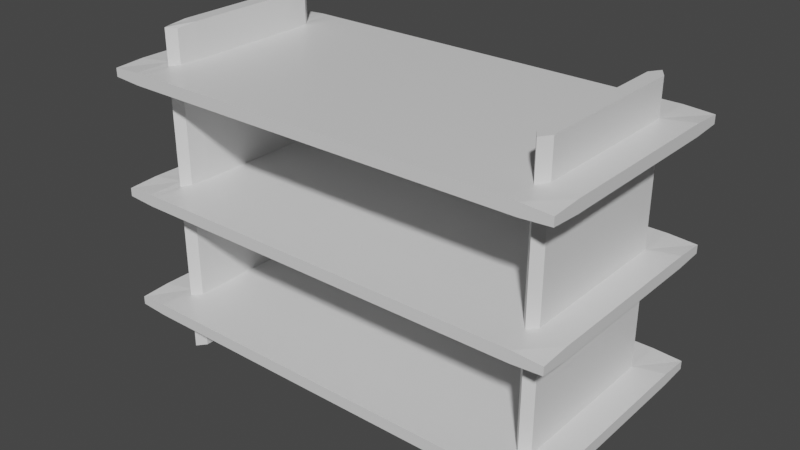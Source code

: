 # Source: WoodenShelf.blend  (saved by Blender 2.80.75; exported with 4.5.12 LTS)
import bpy
from mathutils import Matrix  # noqa: F401  (used for matrix-valued properties, if any)

bpy.ops.wm.read_factory_settings(use_empty=True)
scene = bpy.context.scene
scene.name = 'Scene'

# ---- collections
col_collection = bpy.data.collections.new('Collection'); scene.collection.children.link(col_collection)

# ---- materials (node trees are filled in below, after node groups)
mat_material = bpy.data.materials.new('Material')
mat_material.alpha_threshold = 0.0
mat_material.use_transparent_shadow = False
mat_material.line_color = (0.0, 0.0, 0.0, 1.0)

# ---- material node trees
mat_material.use_nodes = True; mat_material.node_tree.nodes.clear()
_N = mat_material.node_tree.nodes; _L = mat_material.node_tree.links
n0 = _N.new('ShaderNodeOutputMaterial'); n0.name = 'Material Output'; n0.location = (300, 300)
n1 = _N.new('ShaderNodeBsdfPrincipled'); n1.name = 'Principled BSDF'; n1.location = (10, 300)
n1.distribution = 'GGX'
n1.subsurface_method = 'BURLEY'
n1.inputs[2].default_value = 0.4
n1.inputs[3].default_value = 1.45
n1.inputs[27].default_value = (0.0, 0.0, 0.0, 1.0)
n1.inputs[28].default_value = 1.0
_L.new(n1.outputs[0], n0.inputs[0])
n0.is_active_output = True

# ---- world
world_world = bpy.data.worlds.new('World'); scene.world = world_world
world_world.use_nodes = True; world_world.node_tree.nodes.clear()
_N = world_world.node_tree.nodes; _L = world_world.node_tree.links
n0 = _N.new('ShaderNodeOutputWorld'); n0.name = 'World Output'; n0.location = (300, 300)
n1 = _N.new('ShaderNodeBackground'); n1.name = 'Background'; n1.location = (10, 300)
n1.inputs[0].default_value = (0.05088, 0.05088, 0.05088, 1.0)
_L.new(n1.outputs[0], n0.inputs[0])
n0.is_active_output = True
world_world.color = (0.05088, 0.05088, 0.05088)
world_world.use_sun_shadow = False
world_world.sun_shadow_jitter_overblur = 0.0

# ---- meshes
me_cube = bpy.data.meshes.new('Cube')
me_cube.from_pydata([(1.947, 1.0, 0.035), (1.947, 1.0, -0.035), (1.947, -1.0, 0.035), (1.947, -1.0, -0.035), (-1.947, 1.0, 0.035), (-1.947, 1.0, -0.035), (-1.947, -1.0, 0.035), (-1.947, -1.0, -0.035), (1.46, 1.0, -0.05), (0.9734, 1.0, -0.05), (0.4867, 1.0, -0.05), (-1.788e-07, 1.0, -0.05), (-0.4867, 1.0, -0.05), (-0.9734, 1.0, -0.05), (-1.46, 1.0, -0.05), (1.46, -1.0, 0.05), (0.9734, -1.0, 0.05), (0.4867, -1.0, 0.05), (-1.788e-07, -1.0, 0.05), (-0.4867, -1.0, 0.05), (-0.9734, -1.0, 0.05), (-1.46, -1.0, 0.05), (-1.46, -1.0, -0.05), (-0.9734, -1.0, -0.05), (-0.4867, -1.0, -0.05), (-5.96e-08, -1.0, -0.05), (0.4867, -1.0, -0.05), (0.9734, -1.0, -0.05), (1.46, -1.0, -0.05), (-1.46, 1.0, 0.05), (-0.9734, 1.0, 0.05), (-0.4867, 1.0, 0.05), (-5.96e-08, 1.0, 0.05), (0.4867, 1.0, 0.05), (0.9734, 1.0, 0.05), (1.46, 1.0, 0.05), (-1.703, 1.0, -0.05), (-1.703, -1.0, 0.05), (-1.703, -1.0, -0.05), (-1.703, 1.0, 0.05), (1.703, -1.0, -0.05), (1.703, 1.0, 0.05), (1.703, 1.0, -0.05), (1.703, -1.0, 0.05), (1.947, 1.0, 1.035), (1.947, 1.0, 0.965), (1.947, -1.0, 1.035), (1.947, -1.0, 0.965), (-1.947, 1.0, 1.035), (-1.947, 1.0, 0.965), (-1.947, -1.0, 1.035), (-1.947, -1.0, 0.965), (1.46, 1.0, 0.95), (0.9734, 1.0, 0.95), (0.4867, 1.0, 0.95), (-1.788e-07, 1.0, 0.95), (-0.4867, 1.0, 0.95), (-0.9734, 1.0, 0.95), (-1.46, 1.0, 0.95), (1.46, -1.0, 1.05), (0.9734, -1.0, 1.05), (0.4867, -1.0, 1.05), (-1.788e-07, -1.0, 1.05), (-0.4867, -1.0, 1.05), (-0.9734, -1.0, 1.05), (-1.46, -1.0, 1.05), (-1.46, -1.0, 0.95), (-0.9734, -1.0, 0.95), (-0.4867, -1.0, 0.95), (-5.96e-08, -1.0, 0.95), (0.4867, -1.0, 0.95), (0.9734, -1.0, 0.95), (1.46, -1.0, 0.95), (-1.46, 1.0, 1.05), (-0.9734, 1.0, 1.05), (-0.4867, 1.0, 1.05), (-5.96e-08, 1.0, 1.05), (0.4867, 1.0, 1.05), (0.9734, 1.0, 1.05), (1.46, 1.0, 1.05), (-1.703, 1.0, 0.95), (-1.703, -1.0, 1.05), (-1.703, -1.0, 0.95), (-1.703, 1.0, 1.05), (1.703, -1.0, 0.95), (1.703, 1.0, 1.05), (1.703, 1.0, 0.95), (1.703, -1.0, 1.05), (1.947, 1.0, -0.965), (1.947, 1.0, -1.035), (1.947, -1.0, -0.965), (1.947, -1.0, -1.035), (-1.947, 1.0, -0.965), (-1.947, 1.0, -1.035), (-1.947, -1.0, -0.965), (-1.947, -1.0, -1.035), (1.46, 1.0, -1.05), (0.9734, 1.0, -1.05), (0.4867, 1.0, -1.05), (-1.788e-07, 1.0, -1.05), (-0.4867, 1.0, -1.05), (-0.9734, 1.0, -1.05), (-1.46, 1.0, -1.05), (1.46, -1.0, -0.95), (0.9734, -1.0, -0.95), (0.4867, -1.0, -0.95), (-1.788e-07, -1.0, -0.95), (-0.4867, -1.0, -0.95), (-0.9734, -1.0, -0.95), (-1.46, -1.0, -0.95), (-1.46, -1.0, -1.05), (-0.9734, -1.0, -1.05), (-0.4867, -1.0, -1.05), (-5.96e-08, -1.0, -1.05), (0.4867, -1.0, -1.05), (0.9734, -1.0, -1.05), (1.46, -1.0, -1.05), (-1.46, 1.0, -0.95), (-0.9734, 1.0, -0.95), (-0.4867, 1.0, -0.95), (-5.96e-08, 1.0, -0.95), (0.4867, 1.0, -0.95), (0.9734, 1.0, -0.95), (1.46, 1.0, -0.95), (-1.703, 1.0, -1.05), (-1.703, -1.0, -0.95), (-1.703, -1.0, -1.05), (-1.703, 1.0, -0.95), (1.703, -1.0, -1.05), (1.703, 1.0, -0.95), (1.703, 1.0, -1.05), (1.703, -1.0, -0.95), (-1.582, -1.0, -0.05), (-1.582, 1.0, 0.05), (-1.582, 1.0, -0.05), (-1.582, -1.0, 0.05), (-1.582, -1.0, 0.95), (-1.582, 1.0, 1.05), (-1.582, 1.0, 0.95), (-1.582, -1.0, 1.05), (1.582, 1.0, 0.95), (1.582, -1.0, 1.05), (1.582, -1.0, 0.95), (1.582, 1.0, 1.05), (1.582, 1.0, -0.05), (1.582, -1.0, 0.05), (1.582, -1.0, -0.05), (1.582, 1.0, 0.05), (1.582, 1.0, -1.05), (1.582, -1.0, -0.95), (1.582, -1.0, -1.05), (1.582, 1.0, -0.95), (-1.582, -1.0, -1.05), (-1.582, 1.0, -0.95), (-1.582, 1.0, -1.05), (-1.582, -1.0, -0.95), (-1.947, 0.0, -1.05), (1.947, 0.0, -0.95), (-1.947, 0.0, -0.95), (1.947, 0.0, -1.05), (-1.46, 0.0, -1.05), (-0.9734, 0.0, -1.05), (-0.4867, 0.0, -1.05), (-1.192e-07, 0.0, -1.05), (0.4867, 0.0, -1.05), (0.9734, 0.0, -1.05), (1.46, 0.0, -1.05), (1.46, 0.0, -0.95), (0.9734, 0.0, -0.95), (0.4867, 0.0, -0.95), (-1.192e-07, 0.0, -0.95), (-0.4867, 0.0, -0.95), (-0.9734, 0.0, -0.95), (-1.46, 0.0, -0.95), (-1.703, 0.0, -1.05), (-1.703, 0.0, -0.95), (1.703, 0.0, -0.95), (1.703, 0.0, -1.05), (1.582, 0.0, -1.05), (1.582, 0.0, -0.95), (-1.582, 0.0, -0.95), (-1.582, 0.0, -1.05), (-1.947, 0.5, -0.95), (1.947, 0.5, -1.05), (-1.947, 0.5, -1.05), (1.947, 0.5, -0.95), (-1.46, 0.5, -1.05), (-0.9734, 0.5, -1.05), (-0.4867, 0.5, -1.05), (-1.49e-07, 0.5, -1.05), (0.4867, 0.5, -1.05), (0.9734, 0.5, -1.05), (1.46, 0.5, -1.05), (1.46, 0.5, -0.95), (0.9734, 0.5, -0.95), (0.4867, 0.5, -0.95), (-8.941e-08, 0.5, -0.95), (-0.4867, 0.5, -0.95), (-0.9734, 0.5, -0.95), (-1.46, 0.5, -0.95), (-1.703, 0.5, -1.05), (-1.703, 0.5, -0.95), (1.703, 0.5, -0.95), (1.703, 0.5, -1.05), (1.582, 0.5, -1.05), (1.582, 0.5, -0.95), (-1.582, 0.5, -0.95), (-1.582, 0.5, -1.05), (-1.947, -0.5, -1.05), (1.947, -0.5, -0.95), (-1.46, -0.5, -1.05), (-0.9734, -0.5, -1.05), (-0.4867, -0.5, -1.05), (-8.941e-08, -0.5, -1.05), (0.4867, -0.5, -1.05), (0.9734, -0.5, -1.05), (1.46, -0.5, -1.05), (1.46, -0.5, -0.95), (0.9734, -0.5, -0.95), (0.4867, -0.5, -0.95), (-1.49e-07, -0.5, -0.95), (-0.4867, -0.5, -0.95), (-0.9734, -0.5, -0.95), (-1.46, -0.5, -0.95), (-1.703, -0.5, -1.05), (-1.703, -0.5, -0.95), (1.703, -0.5, -0.95), (1.703, -0.5, -1.05), (1.582, -0.5, -1.05), (1.582, -0.5, -0.95), (-1.582, -0.5, -0.95), (-1.582, -0.5, -1.05), (-1.947, -0.5, -0.95), (1.947, -0.5, -1.05), (-1.947, 0.5, -0.05), (-1.947, 0.0, -0.05), (-1.947, -0.5, -0.05), (1.947, 0.5, 0.05), (1.947, 0.0, 0.05), (1.947, -0.5, 0.05), (-1.947, -0.5, 0.05), (-1.947, 0.0, 0.05), (-1.947, 0.5, 0.05), (1.947, -0.5, -0.05), (1.947, 0.0, -0.05), (1.947, 0.5, -0.05), (-1.46, 0.5, -0.05), (-1.46, 0.0, -0.05), (-1.46, -0.5, -0.05), (-0.9734, 0.5, -0.05), (-0.9734, 0.0, -0.05), (-0.9734, -0.5, -0.05), (-0.4867, 0.5, -0.05), (-0.4867, 0.0, -0.05), (-0.4867, -0.5, -0.05), (-1.49e-07, 0.5, -0.05), (-1.192e-07, 0.0, -0.05), (-8.941e-08, -0.5, -0.05), (0.4867, 0.5, -0.05), (0.4867, 0.0, -0.05), (0.4867, -0.5, -0.05), (0.9734, 0.5, -0.05), (0.9734, 0.0, -0.05), (0.9734, -0.5, -0.05), (1.46, 0.5, -0.05), (1.46, 0.0, -0.05), (1.46, -0.5, -0.05), (1.46, 0.5, 0.05), (1.46, 0.0, 0.05), (1.46, -0.5, 0.05), (0.9734, 0.5, 0.05), (0.9734, 0.0, 0.05), (0.9734, -0.5, 0.05), (0.4867, 0.5, 0.05), (0.4867, 0.0, 0.05), (0.4867, -0.5, 0.05), (-8.941e-08, 0.5, 0.05), (-1.192e-07, 0.0, 0.05), (-1.49e-07, -0.5, 0.05), (-0.4867, 0.5, 0.05), (-0.4867, 0.0, 0.05), (-0.4867, -0.5, 0.05), (-0.9734, 0.5, 0.05), (-0.9734, 0.0, 0.05), (-0.9734, -0.5, 0.05), (-1.46, 0.5, 0.05), (-1.46, 0.0, 0.05), (-1.46, -0.5, 0.05), (-1.703, 0.5, -0.05), (-1.703, 0.0, -0.05), (-1.703, -0.5, -0.05), (-1.703, 0.5, 0.05), (-1.703, 0.0, 0.05), (-1.703, -0.5, 0.05), (1.703, 0.5, 0.05), (1.703, 0.0, 0.05), (1.703, -0.5, 0.05), (1.703, 0.5, -0.05), (1.703, 0.0, -0.05), (1.703, -0.5, -0.05), (-1.582, 0.5, 0.05), (-1.582, 0.0, 0.05), (-1.582, -0.5, 0.05), (-1.582, 0.5, -0.05), (-1.582, 0.0, -0.05), (-1.582, -0.5, -0.05), (1.582, 0.5, -0.05), (1.582, 0.0, -0.05), (1.582, -0.5, -0.05), (1.582, 0.5, 0.05), (1.582, 0.0, 0.05), (1.582, -0.5, 0.05), (-1.947, 0.5, 0.95), (-1.947, 0.0, 0.95), (-1.947, -0.5, 0.95), (1.947, 0.5, 1.05), (1.947, 0.0, 1.05), (1.947, -0.5, 1.05), (-1.947, -0.5, 1.05), (-1.947, 0.0, 1.05), (-1.947, 0.5, 1.05), (1.947, -0.5, 0.95), (1.947, 0.0, 0.95), (1.947, 0.5, 0.95), (-1.46, 0.5, 0.95), (-1.46, 0.0, 0.95), (-1.46, -0.5, 0.95), (-0.9734, 0.5, 0.95), (-0.9734, 0.0, 0.95), (-0.9734, -0.5, 0.95), (-0.4867, 0.5, 0.95), (-0.4867, 0.0, 0.95), (-0.4867, -0.5, 0.95), (-1.49e-07, 0.5, 0.95), (-1.192e-07, 0.0, 0.95), (-8.941e-08, -0.5, 0.95), (0.4867, 0.5, 0.95), (0.4867, 0.0, 0.95), (0.4867, -0.5, 0.95), (0.9734, 0.5, 0.95), (0.9734, 0.0, 0.95), (0.9734, -0.5, 0.95), (1.46, 0.5, 0.95), (1.46, 0.0, 0.95), (1.46, -0.5, 0.95), (1.46, 0.5, 1.05), (1.46, 0.0, 1.05), (1.46, -0.5, 1.05), (0.9734, 0.5, 1.05), (0.9734, 0.0, 1.05), (0.9734, -0.5, 1.05), (0.4867, 0.5, 1.05), (0.4867, 0.0, 1.05), (0.4867, -0.5, 1.05), (-8.941e-08, 0.5, 1.05), (-1.192e-07, 0.0, 1.05), (-1.49e-07, -0.5, 1.05), (-0.4867, 0.5, 1.05), (-0.4867, 0.0, 1.05), (-0.4867, -0.5, 1.05), (-0.9734, 0.5, 1.05), (-0.9734, 0.0, 1.05), (-0.9734, -0.5, 1.05), (-1.46, 0.5, 1.05), (-1.46, 0.0, 1.05), (-1.46, -0.5, 1.05), (-1.703, 0.5, 0.95), (-1.703, 0.0, 0.95), (-1.703, -0.5, 0.95), (-1.703, 0.5, 1.05), (-1.703, 0.0, 1.05), (-1.703, -0.5, 1.05), (1.703, 0.5, 1.05), (1.703, 0.0, 1.05), (1.703, -0.5, 1.05), (1.703, 0.5, 0.95), (1.703, 0.0, 0.95), (1.703, -0.5, 0.95), (-1.582, 0.5, 1.05), (-1.582, 0.0, 1.05), (-1.582, -0.5, 1.05), (-1.582, 0.5, 0.95), (-1.582, 0.0, 0.95), (-1.582, -0.5, 0.95), (1.582, 0.5, 0.95), (1.582, 0.0, 0.95), (1.582, -0.5, 0.95), (1.582, 0.5, 1.05), (1.582, 0.0, 1.05), (1.582, -0.5, 1.05), (-1.947, 0.75, 1.05), (1.947, 0.75, 0.95), (-1.947, 0.75, 0.95), (1.947, 0.75, 1.05), (-1.46, 0.75, 0.95), (-0.9734, 0.75, 0.95), (-0.4867, 0.75, 0.95), (-1.639e-07, 0.75, 0.95), (0.4867, 0.75, 0.95), (0.9734, 0.75, 0.95), (1.46, 0.75, 0.95), (1.46, 0.75, 1.05), (0.9734, 0.75, 1.05), (0.4867, 0.75, 1.05), (-7.451e-08, 0.75, 1.05), (-0.4867, 0.75, 1.05), (-0.9734, 0.75, 1.05), (-1.46, 0.75, 1.05), (-1.697, 0.675, 0.9455), (-1.697, 0.675, 1.053), (1.703, 0.66, 1.05), (1.703, 0.675, 0.95), (-1.588, 0.675, 1.053), (-1.588, 0.675, 0.9455), (1.582, 0.675, 0.95), (1.582, 0.66, 1.05), (-1.947, -0.75, 0.95), (1.947, -0.75, 1.05), (-1.46, -0.75, 0.95), (-0.9734, -0.75, 0.95), (-0.4867, -0.75, 0.95), (-7.451e-08, -0.75, 0.95), (0.4867, -0.75, 0.95), (0.9734, -0.75, 0.95), (1.46, -0.75, 0.95), (1.46, -0.75, 1.05), (0.9734, -0.75, 1.05), (0.4867, -0.75, 1.05), (-1.639e-07, -0.75, 1.05), (-0.4867, -0.75, 1.05), (-0.9734, -0.75, 1.05), (-1.46, -0.75, 1.05), (-1.697, -0.675, 0.9455), (-1.697, -0.675, 1.053), (1.703, -0.66, 1.05), (1.703, -0.675, 0.95), (-1.588, -0.675, 1.053), (-1.588, -0.675, 0.9455), (1.582, -0.675, 0.95), (1.582, -0.66, 1.05), (-1.947, -0.75, 1.05), (1.947, -0.75, 0.95), (-1.947, -0.75, -0.05), (1.947, -0.75, 0.05), (-1.46, -0.75, -0.05), (-0.9734, -0.75, -0.05), (-0.4867, -0.75, -0.05), (-7.451e-08, -0.75, -0.05), (0.4867, -0.75, -0.05), (0.9734, -0.75, -0.05), (1.46, -0.75, -0.05), (1.46, -0.75, 0.05), (0.9734, -0.75, 0.05), (0.4867, -0.75, 0.05), (-1.639e-07, -0.75, 0.05), (-0.4867, -0.75, 0.05), (-0.9734, -0.75, 0.05), (-1.46, -0.75, 0.05), (-1.703, -0.675, -0.05), (-1.697, -0.675, 0.0545), (1.703, -0.675, 0.05), (1.703, -0.675, -0.05), (-1.588, -0.675, 0.0545), (-1.582, -0.675, -0.05), (1.582, -0.675, -0.05), (1.582, -0.675, 0.05), (-1.947, -0.75, 0.05), (1.947, -0.75, -0.05), (-1.947, 0.75, 0.05), (1.947, 0.75, -0.05), (-1.947, 0.75, -0.05), (1.947, 0.75, 0.05), (-1.46, 0.75, -0.05), (-0.9734, 0.75, -0.05), (-0.4867, 0.75, -0.05), (-1.639e-07, 0.75, -0.05), (0.4867, 0.75, -0.05), (0.9734, 0.75, -0.05), (1.46, 0.75, -0.05), (1.46, 0.75, 0.05), (0.9734, 0.75, 0.05), (0.4867, 0.75, 0.05), (-7.451e-08, 0.75, 0.05), (-0.4867, 0.75, 0.05), (-0.9734, 0.75, 0.05), (-1.46, 0.75, 0.05), (-1.703, 0.675, -0.05), (-1.697, 0.675, 0.0545), (1.703, 0.675, 0.05), (1.703, 0.675, -0.05), (-1.588, 0.675, 0.0545), (-1.582, 0.675, -0.05), (1.582, 0.675, -0.05), (1.582, 0.675, 0.05), (-1.947, 0.75, -0.95), (1.947, 0.75, -1.05), (-1.947, 0.75, -1.05), (1.947, 0.75, -0.95), (-1.46, 0.75, -1.05), (-0.9734, 0.75, -1.05), (-0.4867, 0.75, -1.05), (-1.639e-07, 0.75, -1.05), (0.4867, 0.75, -1.05), (0.9734, 0.75, -1.05), (1.46, 0.75, -1.05), (1.46, 0.75, -0.95), (0.9734, 0.75, -0.95), (0.4867, 0.75, -0.95), (-7.451e-08, 0.75, -0.95), (-0.4867, 0.75, -0.95), (-0.9734, 0.75, -0.95), (-1.46, 0.75, -0.95), (-1.703, 0.675, -1.05), (-1.703, 0.675, -0.95), (1.703, 0.675, -0.95), (1.703, 0.675, -1.05), (1.582, 0.675, -1.05), (1.582, 0.675, -0.95), (-1.582, 0.675, -0.95), (-1.582, 0.675, -1.05), (-1.947, -0.75, -1.05), (1.947, -0.75, -0.95), (-1.46, -0.75, -1.05), (-0.9734, -0.75, -1.05), (-0.4867, -0.75, -1.05), (-7.451e-08, -0.75, -1.05), (0.4867, -0.75, -1.05), (0.9734, -0.75, -1.05), (1.46, -0.75, -1.05), (1.46, -0.75, -0.95), (0.9734, -0.75, -0.95), (0.4867, -0.75, -0.95), (-1.639e-07, -0.75, -0.95), (-0.4867, -0.75, -0.95), (-0.9734, -0.75, -0.95), (-1.46, -0.75, -0.95), (-1.703, -0.675, -1.05), (-1.703, -0.675, -0.95), (1.703, -0.675, -0.95), (1.703, -0.675, -1.05), (1.582, -0.675, -1.05), (1.582, -0.675, -0.95), (-1.582, -0.675, -0.95), (-1.582, -0.675, -1.05), (-1.947, -0.75, -0.95), (1.947, -0.75, -1.05), (1.703, 0.5, -1.45), (1.703, 0.0, -1.45), (1.582, 0.5, -1.45), (1.582, 0.0, -1.45), (1.703, 0.675, -1.45), (1.582, 0.675, -1.45), (1.703, -0.5, -1.45), (1.582, -0.5, -1.45), (1.703, -0.675, -1.45), (1.582, -0.675, -1.45), (-1.703, 0.5, -1.45), (-1.703, 0.0, -1.45), (-1.582, 0.5, -1.45), (-1.582, 0.0, -1.45), (-1.703, 0.675, -1.45), (-1.582, 0.675, -1.45), (-1.703, -0.5, -1.45), (-1.582, -0.5, -1.45), (-1.703, -0.675, -1.45), (-1.582, -0.675, -1.45), (-1.697, 0.675, 1.335), (-1.703, 0.5, 1.35), (-1.703, 0.0, 1.35), (-1.703, -0.5, 1.35), (1.703, 0.66, 1.35), (1.703, 0.5, 1.35), (1.703, 0.0, 1.35), (1.703, -0.5, 1.35), (-1.588, 0.675, 1.335), (-1.582, 0.5, 1.35), (-1.582, 0.0, 1.35), (-1.582, -0.5, 1.35), (1.582, 0.66, 1.35), (1.582, 0.5, 1.35), (1.582, 0.0, 1.35), (1.582, -0.5, 1.35), (-1.697, -0.675, 1.335), (1.703, -0.66, 1.35), (-1.588, -0.675, 1.335), (1.582, -0.66, 1.35), (1.643, -1.0, -0.05), (1.643, 1.0, 0.05), (1.643, -1.0, 0.95), (1.643, 1.0, 1.05), (1.643, -1.0, -1.05), (1.643, 1.0, -0.95), (1.643, 1.0, 0.95), (1.643, -1.0, 1.05), (1.643, 1.0, -0.05), (1.643, -1.0, 0.05), (1.643, 1.0, -1.05), (1.643, -1.0, -0.95), (1.643, 0.75, 0.95), (1.643, 0.75, 1.05), (1.643, -0.75, 1.05), (1.643, -0.75, 0.95), (1.643, -0.75, 0.05), (1.643, -0.75, -0.05), (1.643, 0.75, -0.05), (1.643, 0.75, 0.05), (1.643, 0.75, -0.95), (1.643, 0.75, -1.05), (1.643, -0.75, -0.95), (1.643, -0.75, -1.05), (1.643, 0.0, -1.45), (1.643, 0.5, -1.45), (1.643, -0.5, -1.45), (1.643, 0.75, -1.45), (1.643, -0.75, -1.45), (1.643, 0.5, 1.35), (1.643, 0.0, 1.35), (1.643, -0.5, 1.35), (1.643, 0.75, 1.35), (1.643, -0.75, 1.35), (-1.643, 1.0, -0.05), (-1.643, -1.0, 0.05), (-1.643, 1.0, 0.95), (-1.643, -1.0, 1.05), (-1.643, 1.0, -1.05), (-1.643, -1.0, -0.95), (-1.643, -1.0, -0.05), (-1.643, 1.0, 0.05), (-1.643, -1.0, 0.95), (-1.643, 1.0, 1.05), (-1.643, -1.0, -1.05), (-1.643, 1.0, -0.95), (-1.643, 0.75, 1.05), (-1.643, 0.75, 0.95), (-1.643, -0.75, 0.95), (-1.643, -0.75, 1.05), (-1.643, -0.75, -0.05), (-1.643, -0.75, 0.05), (-1.643, 0.75, 0.05), (-1.643, 0.75, -0.05), (-1.643, 0.75, -1.05), (-1.643, 0.75, -0.95), (-1.643, -0.75, -1.05), (-1.643, -0.75, -0.95), (-1.643, 0.0, -1.45), (-1.643, 0.5, -1.45), (-1.643, -0.5, -1.45), (-1.643, 0.75, -1.45), (-1.643, -0.75, -1.45), (-1.643, 0.5, 1.35), (-1.643, 0.0, 1.35), (-1.643, -0.5, 1.35), (-1.643, 0.75, 1.35), (-1.643, -0.75, 1.35)], [], [(459, 466, 6, 37), (38, 37, 6, 7), (470, 468, 4, 5), (461, 467, 3, 40), (467, 443, 2, 3), (42, 41, 0, 1), (134, 133, 29, 14), (14, 29, 30, 13), (13, 30, 31, 12), (12, 31, 32, 11), (11, 32, 33, 10), (10, 33, 34, 9), (9, 34, 35, 8), (463, 444, 22, 132), (444, 445, 23, 22), (445, 446, 24, 23), (446, 447, 25, 24), (447, 448, 26, 25), (448, 449, 27, 26), (449, 450, 28, 27), (146, 145, 15, 28), (28, 15, 16, 27), (27, 16, 17, 26), (26, 17, 18, 25), (25, 18, 19, 24), (24, 19, 20, 23), (23, 20, 21, 22), (465, 451, 15, 145), (451, 452, 16, 15), (452, 453, 17, 16), (453, 454, 18, 17), (454, 455, 19, 18), (455, 456, 20, 19), (456, 457, 21, 20), (442, 458, 38, 7), (5, 4, 39, 36), (626, 621, 37, 38), (637, 459, 37, 621), (443, 460, 43, 2), (3, 2, 43, 40), (594, 587, 41, 42), (603, 461, 40, 586), (433, 440, 50, 81), (82, 81, 50, 51), (392, 390, 48, 49), (435, 441, 47, 84), (441, 417, 46, 47), (86, 85, 44, 45), (138, 137, 73, 58), (58, 73, 74, 57), (57, 74, 75, 56), (56, 75, 76, 55), (55, 76, 77, 54), (54, 77, 78, 53), (53, 78, 79, 52), (437, 418, 66, 136), (418, 419, 67, 66), (419, 420, 68, 67), (420, 421, 69, 68), (421, 422, 70, 69), (422, 423, 71, 70), (423, 424, 72, 71), (142, 141, 59, 72), (72, 59, 60, 71), (71, 60, 61, 70), (70, 61, 62, 69), (69, 62, 63, 68), (68, 63, 64, 67), (67, 64, 65, 66), (439, 425, 59, 141), (425, 426, 60, 59), (426, 427, 61, 60), (427, 428, 62, 61), (428, 429, 63, 62), (429, 430, 64, 63), (430, 431, 65, 64), (416, 432, 82, 51), (49, 48, 83, 80), (628, 623, 81, 82), (635, 433, 81, 623), (417, 434, 87, 46), (47, 46, 87, 84), (592, 589, 85, 86), (601, 435, 84, 588), (537, 544, 94, 125), (126, 125, 94, 95), (496, 494, 92, 93), (539, 545, 91, 128), (545, 521, 90, 91), (130, 129, 88, 89), (154, 153, 117, 102), (102, 117, 118, 101), (101, 118, 119, 100), (100, 119, 120, 99), (99, 120, 121, 98), (98, 121, 122, 97), (97, 122, 123, 96), (543, 522, 110, 152), (522, 523, 111, 110), (523, 524, 112, 111), (524, 525, 113, 112), (525, 526, 114, 113), (526, 527, 115, 114), (527, 528, 116, 115), (150, 149, 103, 116), (116, 103, 104, 115), (115, 104, 105, 114), (114, 105, 106, 113), (113, 106, 107, 112), (112, 107, 108, 111), (111, 108, 109, 110), (541, 529, 103, 149), (529, 530, 104, 103), (530, 531, 105, 104), (531, 532, 106, 105), (532, 533, 107, 106), (533, 534, 108, 107), (534, 535, 109, 108), (520, 536, 126, 95), (93, 92, 127, 124), (630, 625, 125, 126), (643, 537, 125, 625), (521, 538, 131, 90), (91, 90, 131, 128), (596, 591, 129, 130), (609, 539, 128, 590), (457, 462, 135, 21), (22, 21, 135, 132), (636, 463, 132, 626), (620, 627, 133, 134), (431, 436, 139, 65), (66, 65, 139, 136), (634, 437, 136, 628), (622, 629, 137, 138), (424, 438, 142, 72), (52, 79, 143, 140), (600, 439, 141, 593), (588, 593, 141, 142), (450, 464, 146, 28), (8, 35, 147, 144), (602, 465, 145, 595), (586, 595, 145, 146), (528, 540, 150, 116), (96, 123, 151, 148), (608, 541, 149, 597), (590, 597, 149, 150), (535, 542, 155, 109), (110, 109, 155, 152), (642, 543, 152, 630), (624, 631, 153, 154), (200, 512, 560, 556), (199, 206, 180, 173), (606, 604, 489, 514), (192, 204, 178, 166), (607, 515, 550, 613), (185, 202, 176, 157), (537, 458, 290, 225), (184, 200, 174, 156), (198, 199, 173, 172), (197, 198, 172, 171), (196, 197, 171, 170), (195, 196, 170, 169), (194, 195, 169, 168), (193, 194, 168, 167), (205, 193, 167, 179), (191, 192, 166, 165), (190, 191, 165, 164), (189, 190, 164, 163), (188, 189, 163, 162), (187, 188, 162, 161), (186, 187, 161, 160), (207, 186, 160, 181), (183, 185, 157, 159), (203, 183, 159, 177), (208, 232, 158, 156), (201, 182, 158, 175), (513, 494, 182, 201), (515, 495, 183, 203), (495, 497, 185, 183), (519, 498, 186, 207), (498, 499, 187, 186), (499, 500, 188, 187), (500, 501, 189, 188), (501, 502, 190, 189), (502, 503, 191, 190), (503, 504, 192, 191), (517, 505, 193, 205), (505, 506, 194, 193), (506, 507, 195, 194), (507, 508, 196, 195), (508, 509, 197, 196), (509, 510, 198, 197), (510, 511, 199, 198), (496, 512, 200, 184), (643, 636, 458, 537), (497, 514, 202, 185), (515, 203, 546, 550), (504, 516, 204, 192), (205, 306, 492, 517), (511, 518, 206, 199), (640, 519, 561, 647), (156, 158, 182, 184), (520, 544, 232, 208), (207, 181, 559, 558), (173, 180, 230, 223), (179, 307, 306, 205), (166, 178, 228, 216), (228, 178, 549, 553), (157, 176, 226, 209), (230, 305, 463, 542), (156, 174, 224, 208), (172, 173, 223, 222), (171, 172, 222, 221), (170, 171, 221, 220), (169, 170, 220, 219), (168, 169, 219, 218), (167, 168, 218, 217), (179, 167, 217, 229), (165, 166, 216, 215), (164, 165, 215, 214), (163, 164, 214, 213), (162, 163, 213, 212), (161, 162, 212, 211), (160, 161, 211, 210), (181, 160, 210, 231), (159, 157, 209, 233), (177, 159, 233, 227), (175, 158, 232, 225), (309, 384, 414, 493), (310, 385, 384, 309), (311, 386, 385, 310), (478, 492, 306, 264), (264, 306, 307, 265), (265, 307, 308, 266), (180, 304, 305, 230), (206, 303, 304, 180), (518, 491, 303, 206), (485, 490, 300, 285), (285, 300, 301, 286), (286, 301, 302, 287), (229, 308, 307, 179), (541, 464, 308, 229), (608, 603, 464, 541), (471, 488, 294, 237), (237, 294, 295, 238), (238, 295, 296, 239), (293, 368, 367, 292), (459, 432, 368, 293), (637, 634, 432, 459), (470, 486, 288, 234), (234, 288, 289, 235), (235, 289, 290, 236), (484, 485, 285, 282), (282, 285, 286, 283), (283, 286, 287, 284), (483, 484, 282, 279), (279, 282, 283, 280), (280, 283, 284, 281), (482, 483, 279, 276), (276, 279, 280, 277), (277, 280, 281, 278), (481, 482, 276, 273), (273, 276, 277, 274), (274, 277, 278, 275), (480, 481, 273, 270), (270, 273, 274, 271), (271, 274, 275, 272), (479, 480, 270, 267), (267, 270, 271, 268), (268, 271, 272, 269), (493, 479, 267, 309), (309, 267, 268, 310), (310, 268, 269, 311), (477, 478, 264, 261), (261, 264, 265, 262), (262, 265, 266, 263), (476, 477, 261, 258), (258, 261, 262, 259), (259, 262, 263, 260), (475, 476, 258, 255), (255, 258, 259, 256), (256, 259, 260, 257), (474, 475, 255, 252), (252, 255, 256, 253), (253, 256, 257, 254), (473, 474, 252, 249), (249, 252, 253, 250), (250, 253, 254, 251), (472, 473, 249, 246), (246, 249, 250, 247), (247, 250, 251, 248), (491, 472, 246, 303), (303, 246, 247, 304), (304, 247, 248, 305), (469, 471, 237, 245), (245, 237, 238, 244), (244, 238, 239, 243), (489, 469, 245, 297), (297, 245, 244, 298), (298, 244, 243, 299), (442, 466, 240, 236), (236, 240, 241, 235), (235, 241, 242, 234), (487, 468, 242, 291), (291, 242, 241, 292), (292, 241, 240, 293), (434, 374, 573, 583), (388, 389, 581, 580), (371, 433, 582, 569), (400, 414, 384, 342), (342, 384, 385, 343), (343, 385, 386, 344), (302, 383, 437, 462), (301, 382, 383, 302), (300, 381, 382, 301), (407, 412, 378, 363), (363, 378, 379, 364), (364, 379, 380, 365), (465, 438, 386, 311), (602, 601, 438, 465), (296, 377, 435, 460), (393, 410, 372, 315), (315, 372, 373, 316), (316, 373, 374, 317), (374, 373, 572, 573), (387, 388, 580, 579), (373, 372, 571, 572), (392, 408, 366, 312), (312, 366, 367, 313), (313, 367, 368, 314), (406, 407, 363, 360), (360, 363, 364, 361), (361, 364, 365, 362), (405, 406, 360, 357), (357, 360, 361, 358), (358, 361, 362, 359), (404, 405, 357, 354), (354, 357, 358, 355), (355, 358, 359, 356), (403, 404, 354, 351), (351, 354, 355, 352), (352, 355, 356, 353), (402, 403, 351, 348), (348, 351, 352, 349), (349, 352, 353, 350), (401, 402, 348, 345), (345, 348, 349, 346), (346, 349, 350, 347), (415, 401, 345, 387), (387, 345, 346, 388), (388, 346, 347, 389), (399, 400, 342, 339), (339, 342, 343, 340), (340, 343, 344, 341), (398, 399, 339, 336), (336, 339, 340, 337), (337, 340, 341, 338), (397, 398, 336, 333), (333, 336, 337, 334), (334, 337, 338, 335), (396, 397, 333, 330), (330, 333, 334, 331), (331, 334, 335, 332), (395, 396, 330, 327), (327, 330, 331, 328), (328, 331, 332, 329), (394, 395, 327, 324), (324, 327, 328, 325), (325, 328, 329, 326), (413, 394, 324, 381), (381, 324, 325, 382), (382, 325, 326, 383), (391, 393, 315, 323), (323, 315, 316, 322), (322, 316, 317, 321), (411, 391, 323, 375), (375, 323, 322, 376), (376, 322, 321, 377), (416, 440, 318, 314), (314, 318, 319, 313), (313, 319, 320, 312), (409, 390, 320, 369), (369, 320, 319, 370), (370, 319, 318, 371), (83, 48, 390, 409), (86, 45, 391, 411), (45, 44, 393, 391), (138, 58, 394, 413), (58, 57, 395, 394), (57, 56, 396, 395), (56, 55, 397, 396), (55, 54, 398, 397), (54, 53, 399, 398), (53, 52, 400, 399), (143, 79, 401, 415), (79, 78, 402, 401), (78, 77, 403, 402), (77, 76, 404, 403), (76, 75, 405, 404), (75, 74, 406, 405), (74, 73, 407, 406), (49, 80, 408, 392), (629, 83, 409, 632), (44, 85, 410, 393), (592, 86, 411, 598), (73, 137, 412, 407), (622, 138, 413, 633), (52, 140, 414, 400), (589, 143, 415, 599), (312, 320, 390, 392), (51, 50, 440, 416), (389, 439, 585, 581), (344, 386, 438, 424), (490, 413, 381, 300), (365, 380, 436, 431), (295, 376, 377, 296), (317, 374, 434, 417), (380, 379, 576, 577), (314, 368, 432, 416), (362, 365, 431, 430), (359, 362, 430, 429), (356, 359, 429, 428), (353, 356, 428, 427), (350, 353, 427, 426), (347, 350, 426, 425), (389, 347, 425, 439), (341, 344, 424, 423), (338, 341, 423, 422), (335, 338, 422, 421), (332, 335, 421, 420), (329, 332, 420, 419), (326, 329, 419, 418), (383, 326, 418, 437), (321, 317, 417, 441), (377, 321, 441, 435), (371, 318, 440, 433), (7, 6, 466, 442), (294, 375, 376, 295), (266, 308, 464, 450), (641, 639, 491, 518), (287, 302, 462, 457), (226, 299, 461, 538), (239, 296, 460, 443), (638, 633, 413, 490), (236, 290, 458, 442), (284, 287, 457, 456), (281, 284, 456, 455), (278, 281, 455, 454), (275, 278, 454, 453), (272, 275, 453, 452), (269, 272, 452, 451), (311, 269, 451, 465), (263, 266, 450, 449), (260, 263, 449, 448), (257, 260, 448, 447), (254, 257, 447, 446), (251, 254, 446, 445), (248, 251, 445, 444), (305, 248, 444, 463), (243, 239, 443, 467), (299, 243, 467, 461), (293, 240, 466, 459), (39, 4, 468, 487), (42, 1, 469, 489), (1, 0, 471, 469), (134, 14, 472, 491), (14, 13, 473, 472), (13, 12, 474, 473), (12, 11, 475, 474), (11, 10, 476, 475), (10, 9, 477, 476), (9, 8, 478, 477), (147, 35, 479, 493), (35, 34, 480, 479), (34, 33, 481, 480), (33, 32, 482, 481), (32, 31, 483, 482), (31, 30, 484, 483), (30, 29, 485, 484), (5, 36, 486, 470), (627, 39, 487, 638), (0, 41, 488, 471), (594, 42, 489, 604), (29, 133, 490, 485), (620, 134, 491, 639), (8, 144, 492, 478), (587, 147, 493, 605), (234, 242, 468, 470), (624, 154, 519, 640), (117, 153, 518, 511), (591, 151, 517, 606), (96, 148, 516, 504), (596, 130, 515, 607), (88, 129, 514, 497), (631, 127, 513, 641), (93, 124, 512, 496), (118, 117, 511, 510), (119, 118, 510, 509), (120, 119, 509, 508), (121, 120, 508, 507), (122, 121, 507, 506), (123, 122, 506, 505), (151, 123, 505, 517), (97, 96, 504, 503), (98, 97, 503, 502), (99, 98, 502, 501), (100, 99, 501, 500), (101, 100, 500, 499), (102, 101, 499, 498), (154, 102, 498, 519), (89, 88, 497, 495), (130, 89, 495, 515), (127, 92, 494, 513), (184, 182, 494, 496), (95, 94, 544, 520), (181, 231, 563, 559), (223, 230, 542, 535), (176, 298, 299, 226), (216, 228, 540, 528), (178, 204, 548, 549), (209, 226, 538, 521), (201, 288, 486, 513), (208, 224, 536, 520), (222, 223, 535, 534), (221, 222, 534, 533), (220, 221, 533, 532), (219, 220, 532, 531), (218, 219, 531, 530), (217, 218, 530, 529), (229, 217, 529, 541), (215, 216, 528, 527), (214, 215, 527, 526), (213, 214, 526, 525), (212, 213, 525, 524), (211, 212, 524, 523), (210, 211, 523, 522), (231, 210, 522, 543), (233, 209, 521, 545), (227, 233, 545, 539), (225, 232, 544, 537), (225, 290, 289, 175), (175, 289, 288, 201), (292, 367, 366, 291), (291, 366, 408, 487), (605, 598, 411, 488), (488, 411, 375, 294), (514, 489, 297, 202), (202, 297, 298, 176), (611, 546, 547, 610), (613, 550, 546, 611), (610, 547, 552, 612), (612, 552, 554, 614), (227, 539, 554, 552), (204, 516, 551, 548), (540, 228, 553, 555), (177, 227, 552, 547), (203, 177, 547, 546), (609, 540, 555, 614), (645, 558, 559, 644), (647, 561, 558, 645), (644, 559, 563, 646), (646, 563, 565, 648), (519, 207, 558, 561), (536, 224, 562, 564), (231, 543, 565, 563), (642, 536, 564, 648), (224, 174, 557, 562), (174, 200, 556, 557), (618, 578, 579, 615), (615, 579, 580, 616), (616, 580, 581, 617), (652, 566, 567, 649), (649, 567, 568, 650), (650, 568, 569, 651), (617, 581, 585, 619), (651, 569, 582, 653), (635, 436, 584, 653), (409, 369, 567, 566), (600, 434, 583, 619), (436, 380, 577, 584), (599, 415, 578, 618), (369, 370, 568, 567), (378, 412, 574, 575), (370, 371, 569, 568), (632, 409, 566, 652), (379, 378, 575, 576), (372, 410, 570, 571), (415, 387, 579, 578), (410, 599, 618, 570), (439, 600, 619, 585), (573, 617, 619, 583), (572, 616, 617, 573), (571, 615, 616, 572), (570, 618, 615, 571), (539, 609, 614, 554), (553, 612, 614, 555), (549, 610, 612, 553), (551, 613, 611, 548), (548, 611, 610, 549), (493, 414, 598, 605), (148, 596, 607, 516), (129, 591, 606, 514), (41, 587, 605, 488), (144, 594, 604, 492), (85, 589, 599, 410), (140, 592, 598, 414), (460, 435, 601, 602), (538, 461, 603, 608), (516, 607, 613, 551), (517, 492, 604, 606), (128, 131, 597, 590), (538, 608, 597, 131), (40, 43, 595, 586), (460, 602, 595, 43), (84, 87, 593, 588), (434, 600, 593, 87), (540, 609, 590, 150), (148, 151, 591, 596), (438, 601, 588, 142), (140, 143, 589, 592), (464, 603, 586, 146), (144, 147, 587, 594), (412, 632, 652, 574), (433, 635, 653, 582), (577, 651, 653, 584), (576, 650, 651, 577), (575, 649, 650, 576), (574, 652, 649, 575), (543, 642, 648, 565), (562, 646, 648, 564), (557, 644, 646, 562), (560, 647, 645, 556), (556, 645, 644, 557), (153, 631, 641, 518), (124, 624, 640, 512), (36, 620, 639, 486), (133, 627, 638, 490), (487, 408, 633, 638), (513, 486, 639, 641), (80, 622, 633, 408), (137, 629, 632, 412), (462, 437, 634, 637), (512, 640, 647, 560), (542, 463, 636, 643), (124, 127, 631, 624), (536, 642, 630, 126), (80, 83, 629, 622), (432, 634, 628, 82), (36, 39, 627, 620), (458, 636, 626, 38), (542, 643, 625, 155), (152, 155, 625, 630), (436, 635, 623, 139), (136, 139, 623, 628), (462, 637, 621, 135), (132, 135, 621, 626)])
_uv = me_cube.uv_layers.new(name='UVMap')
_uv.uv.foreach_set('vector', [0.6094, 0.2188, 0.625, 0.2188, 0.625, 0.25, 0.6094, 0.25, 0.375, 0.4844, 0.625, 0.4844, 0.625, 0.5, 0.375, 0.5, 0.375, 0.7188, 0.625, 0.7188, 0.625, 0.75, 0.375, 0.75, 0.6094, 0.9688, 0.625, 0.9688, 0.625, 1.0, 0.6094, 1.0, 0.125, 0.7188, 0.375, 0.7188, 0.375, 0.75, 0.125, 0.75, 0.625, 0.7344, 0.875, 0.7344, 0.875, 0.75, 0.625, 0.75, 0.625, 0.5234, 0.875, 0.5234, 0.875, 0.5312, 0.625, 0.5312, 0.625, 0.5312, 0.875, 0.5312, 0.875, 0.5625, 0.625, 0.5625, 0.625, 0.5625, 0.875, 0.5625, 0.875, 0.5938, 0.625, 0.5938, 0.625, 0.5938, 0.875, 0.5938, 0.875, 0.625, 0.625, 0.625, 0.625, 0.625, 0.875, 0.625, 0.875, 0.6562, 0.625, 0.6562, 0.625, 0.6562, 0.875, 0.6562, 0.875, 0.6875, 0.625, 0.6875, 0.625, 0.6875, 0.875, 0.6875, 0.875, 0.7188, 0.625, 0.7188, 0.3984, 0.9688, 0.4062, 0.9688, 0.4062, 1.0, 0.3984, 1.0, 0.4062, 0.9688, 0.4375, 0.9687, 0.4375, 1.0, 0.4062, 1.0, 0.4375, 0.9687, 0.4688, 0.9688, 0.4688, 1.0, 0.4375, 1.0, 0.4688, 0.9688, 0.5, 0.9688, 0.5, 1.0, 0.4688, 1.0, 0.5, 0.9688, 0.5312, 0.9688, 0.5312, 1.0, 0.5, 1.0, 0.5312, 0.9688, 0.5625, 0.9687, 0.5625, 1.0, 0.5312, 1.0, 0.5625, 0.9687, 0.5938, 0.9688, 0.5938, 1.0, 0.5625, 1.0, 0.375, 0.2734, 0.625, 0.2734, 0.625, 0.2812, 0.375, 0.2812, 0.375, 0.2812, 0.625, 0.2812, 0.625, 0.3125, 0.375, 0.3125, 0.375, 0.3125, 0.625, 0.3125, 0.625, 0.3438, 0.375, 0.3438, 0.375, 0.3438, 0.625, 0.3438, 0.625, 0.375, 0.375, 0.375, 0.375, 0.375, 0.625, 0.375, 0.625, 0.4062, 0.375, 0.4062, 0.375, 0.4062, 0.625, 0.4062, 0.625, 0.4375, 0.375, 0.4375, 0.375, 0.4375, 0.625, 0.4375, 0.625, 0.4688, 0.375, 0.4688, 0.3984, 0.2188, 0.4062, 0.2188, 0.4062, 0.25, 0.3984, 0.25, 0.4062, 0.2188, 0.4375, 0.2187, 0.4375, 0.25, 0.4062, 0.25, 0.4375, 0.2187, 0.4688, 0.2188, 0.4688, 0.25, 0.4375, 0.25, 0.4688, 0.2188, 0.5, 0.2188, 0.5, 0.25, 0.4688, 0.25, 0.5, 0.2188, 0.5312, 0.2188, 0.5312, 0.25, 0.5, 0.25, 0.5312, 0.2188, 0.5625, 0.2188, 0.5625, 0.25, 0.5312, 0.25, 0.5625, 0.2188, 0.5938, 0.2188, 0.5938, 0.25, 0.5625, 0.25, 0.375, 0.9688, 0.3906, 0.9688, 0.3906, 1.0, 0.375, 1.0, 0.625, 0.5, 0.875, 0.5, 0.875, 0.5156, 0.625, 0.5156, 0.375, 0.4805, 0.625, 0.4805, 0.625, 0.4844, 0.375, 0.4844, 0.6055, 0.2188, 0.6094, 0.2188, 0.6094, 0.25, 0.6055, 0.25, 0.375, 0.2188, 0.3906, 0.2188, 0.3906, 0.25, 0.375, 0.25, 0.375, 0.25, 0.625, 0.25, 0.625, 0.2656, 0.375, 0.2656, 0.625, 0.7305, 0.875, 0.7305, 0.875, 0.7344, 0.625, 0.7344, 0.6055, 0.9688, 0.6094, 0.9688, 0.6094, 1.0, 0.6055, 1.0, 0.6094, 0.2188, 0.625, 0.2188, 0.625, 0.25, 0.6094, 0.25, 0.375, 0.4844, 0.625, 0.4844, 0.625, 0.5, 0.375, 0.5, 0.375, 0.7188, 0.625, 0.7188, 0.625, 0.75, 0.375, 0.75, 0.6094, 0.9688, 0.625, 0.9688, 0.625, 1.0, 0.6094, 1.0, 0.125, 0.7188, 0.375, 0.7188, 0.375, 0.75, 0.125, 0.75, 0.625, 0.7344, 0.875, 0.7344, 0.875, 0.75, 0.625, 0.75, 0.625, 0.5234, 0.875, 0.5234, 0.875, 0.5312, 0.625, 0.5312, 0.625, 0.5312, 0.875, 0.5312, 0.875, 0.5625, 0.625, 0.5625, 0.625, 0.5625, 0.875, 0.5625, 0.875, 0.5938, 0.625, 0.5938, 0.625, 0.5938, 0.875, 0.5938, 0.875, 0.625, 0.625, 0.625, 0.625, 0.625, 0.875, 0.625, 0.875, 0.6562, 0.625, 0.6562, 0.625, 0.6562, 0.875, 0.6562, 0.875, 0.6875, 0.625, 0.6875, 0.625, 0.6875, 0.875, 0.6875, 0.875, 0.7188, 0.625, 0.7188, 0.3984, 0.9688, 0.4062, 0.9688, 0.4062, 1.0, 0.3984, 1.0, 0.4062, 0.9688, 0.4375, 0.9687, 0.4375, 1.0, 0.4062, 1.0, 0.4375, 0.9687, 0.4688, 0.9688, 0.4688, 1.0, 0.4375, 1.0, 0.4688, 0.9688, 0.5, 0.9688, 0.5, 1.0, 0.4688, 1.0, 0.5, 0.9688, 0.5312, 0.9688, 0.5312, 1.0, 0.5, 1.0, 0.5312, 0.9688, 0.5625, 0.9687, 0.5625, 1.0, 0.5312, 1.0, 0.5625, 0.9687, 0.5938, 0.9688, 0.5938, 1.0, 0.5625, 1.0, 0.375, 0.2734, 0.625, 0.2734, 0.625, 0.2812, 0.375, 0.2812, 0.375, 0.2812, 0.625, 0.2812, 0.625, 0.3125, 0.375, 0.3125, 0.375, 0.3125, 0.625, 0.3125, 0.625, 0.3438, 0.375, 0.3438, 0.375, 0.3438, 0.625, 0.3438, 0.625, 0.375, 0.375, 0.375, 0.375, 0.375, 0.625, 0.375, 0.625, 0.4062, 0.375, 0.4062, 0.375, 0.4062, 0.625, 0.4062, 0.625, 0.4375, 0.375, 0.4375, 0.375, 0.4375, 0.625, 0.4375, 0.625, 0.4688, 0.375, 0.4688, 0.3984, 0.2188, 0.4062, 0.2188, 0.4062, 0.25, 0.3984, 0.25, 0.4062, 0.2188, 0.4375, 0.2187, 0.4375, 0.25, 0.4062, 0.25, 0.4375, 0.2187, 0.4688, 0.2188, 0.4688, 0.25, 0.4375, 0.25, 0.4688, 0.2188, 0.5, 0.2188, 0.5, 0.25, 0.4688, 0.25, 0.5, 0.2188, 0.5312, 0.2188, 0.5312, 0.25, 0.5, 0.25, 0.5312, 0.2188, 0.5625, 0.2188, 0.5625, 0.25, 0.5312, 0.25, 0.5625, 0.2188, 0.5938, 0.2188, 0.5938, 0.25, 0.5625, 0.25, 0.375, 0.9688, 0.3906, 0.9688, 0.3906, 1.0, 0.375, 1.0, 0.625, 0.5, 0.875, 0.5, 0.875, 0.5156, 0.625, 0.5156, 0.375, 0.4805, 0.625, 0.4805, 0.625, 0.4844, 0.375, 0.4844, 0.6055, 0.2188, 0.6094, 0.2188, 0.6094, 0.25, 0.6055, 0.25, 0.375, 0.2188, 0.3906, 0.2188, 0.3906, 0.25, 0.375, 0.25, 0.375, 0.25, 0.625, 0.25, 0.625, 0.2656, 0.375, 0.2656, 0.625, 0.7305, 0.875, 0.7305, 0.875, 0.7344, 0.625, 0.7344, 0.6055, 0.9688, 0.6094, 0.9688, 0.6094, 1.0, 0.6055, 1.0, 0.6094, 0.2188, 0.625, 0.2188, 0.625, 0.25, 0.6094, 0.25, 0.375, 0.4844, 0.625, 0.4844, 0.625, 0.5, 0.375, 0.5, 0.375, 0.7188, 0.625, 0.7188, 0.625, 0.75, 0.375, 0.75, 0.6094, 0.9688, 0.625, 0.9688, 0.625, 1.0, 0.6094, 1.0, 0.125, 0.7188, 0.375, 0.7188, 0.375, 0.75, 0.125, 0.75, 0.625, 0.7344, 0.875, 0.7344, 0.875, 0.75, 0.625, 0.75, 0.625, 0.5234, 0.875, 0.5234, 0.875, 0.5312, 0.625, 0.5312, 0.625, 0.5312, 0.875, 0.5312, 0.875, 0.5625, 0.625, 0.5625, 0.625, 0.5625, 0.875, 0.5625, 0.875, 0.5938, 0.625, 0.5938, 0.625, 0.5938, 0.875, 0.5938, 0.875, 0.625, 0.625, 0.625, 0.625, 0.625, 0.875, 0.625, 0.875, 0.6562, 0.625, 0.6562, 0.625, 0.6562, 0.875, 0.6562, 0.875, 0.6875, 0.625, 0.6875, 0.625, 0.6875, 0.875, 0.6875, 0.875, 0.7188, 0.625, 0.7188, 0.3984, 0.9688, 0.4062, 0.9688, 0.4062, 1.0, 0.3984, 1.0, 0.4062, 0.9688, 0.4375, 0.9687, 0.4375, 1.0, 0.4062, 1.0, 0.4375, 0.9687, 0.4688, 0.9688, 0.4688, 1.0, 0.4375, 1.0, 0.4688, 0.9688, 0.5, 0.9688, 0.5, 1.0, 0.4688, 1.0, 0.5, 0.9688, 0.5312, 0.9688, 0.5312, 1.0, 0.5, 1.0, 0.5312, 0.9688, 0.5625, 0.9688, 0.5625, 1.0, 0.5312, 1.0, 0.5625, 0.9688, 0.5938, 0.9688, 0.5938, 1.0, 0.5625, 1.0, 0.375, 0.2734, 0.625, 0.2734, 0.625, 0.2812, 0.375, 0.2812, 0.375, 0.2812, 0.625, 0.2812, 0.625, 0.3125, 0.375, 0.3125, 0.375, 0.3125, 0.625, 0.3125, 0.625, 0.3438, 0.375, 0.3438, 0.375, 0.3438, 0.625, 0.3438, 0.625, 0.375, 0.375, 0.375, 0.375, 0.375, 0.625, 0.375, 0.625, 0.4062, 0.375, 0.4062, 0.375, 0.4062, 0.625, 0.4062, 0.625, 0.4375, 0.375, 0.4375, 0.375, 0.4375, 0.625, 0.4375, 0.625, 0.4688, 0.375, 0.4688, 0.3984, 0.2188, 0.4062, 0.2188, 0.4062, 0.25, 0.3984, 0.25, 0.4062, 0.2188, 0.4375, 0.2187, 0.4375, 0.25, 0.4062, 0.25, 0.4375, 0.2187, 0.4688, 0.2188, 0.4688, 0.25, 0.4375, 0.25, 0.4688, 0.2188, 0.5, 0.2188, 0.5, 0.25, 0.4688, 0.25, 0.5, 0.2188, 0.5312, 0.2188, 0.5312, 0.25, 0.5, 0.25, 0.5312, 0.2188, 0.5625, 0.2188, 0.5625, 0.25, 0.5312, 0.25, 0.5625, 0.2188, 0.5938, 0.2188, 0.5938, 0.25, 0.5625, 0.25, 0.375, 0.9688, 0.3906, 0.9688, 0.3906, 1.0, 0.375, 1.0, 0.625, 0.5, 0.875, 0.5, 0.875, 0.5156, 0.625, 0.5156, 0.375, 0.4805, 0.625, 0.4805, 0.625, 0.4844, 0.375, 0.4844, 0.6055, 0.2188, 0.6094, 0.2188, 0.6094, 0.25, 0.6055, 0.25, 0.375, 0.2188, 0.3906, 0.2188, 0.3906, 0.25, 0.375, 0.25, 0.375, 0.25, 0.625, 0.25, 0.625, 0.2656, 0.375, 0.2656, 0.625, 0.7305, 0.875, 0.7305, 0.875, 0.7344, 0.625, 0.7344, 0.6055, 0.9688, 0.6094, 0.9688, 0.6094, 1.0, 0.6055, 1.0, 0.5938, 0.2188, 0.6016, 0.2188, 0.6016, 0.25, 0.5938, 0.25, 0.375, 0.4688, 0.625, 0.4688, 0.625, 0.4766, 0.375, 0.4766, 0.3945, 0.9688, 0.3984, 0.9688, 0.3984, 1.0, 0.3945, 1.0, 0.625, 0.5195, 0.875, 0.5195, 0.875, 0.5234, 0.625, 0.5234, 0.5938, 0.2188, 0.6016, 0.2188, 0.6016, 0.25, 0.5938, 0.25, 0.375, 0.4688, 0.625, 0.4688, 0.625, 0.4766, 0.375, 0.4766, 0.3945, 0.9688, 0.3984, 0.9688, 0.3984, 1.0, 0.3945, 1.0, 0.625, 0.5195, 0.875, 0.5195, 0.875, 0.5234, 0.625, 0.5234, 0.5938, 0.9688, 0.6016, 0.9688, 0.6016, 1.0, 0.5938, 1.0, 0.625, 0.7188, 0.875, 0.7188, 0.875, 0.7266, 0.625, 0.7266, 0.3945, 0.2188, 0.3984, 0.2188, 0.3984, 0.25, 0.3945, 0.25, 0.375, 0.2695, 0.625, 0.2695, 0.625, 0.2734, 0.375, 0.2734, 0.5938, 0.9688, 0.6016, 0.9688, 0.6016, 1.0, 0.5938, 1.0, 0.625, 0.7188, 0.875, 0.7188, 0.875, 0.7266, 0.625, 0.7266, 0.3945, 0.2188, 0.3984, 0.2188, 0.3984, 0.25, 0.3945, 0.25, 0.375, 0.2695, 0.625, 0.2695, 0.625, 0.2734, 0.375, 0.2734, 0.5938, 0.9688, 0.6016, 0.9688, 0.6016, 1.0, 0.5938, 1.0, 0.625, 0.7188, 0.875, 0.7188, 0.875, 0.7266, 0.625, 0.7266, 0.3945, 0.2188, 0.3984, 0.2188, 0.3984, 0.25, 0.3945, 0.25, 0.375, 0.2695, 0.625, 0.2695, 0.625, 0.2734, 0.375, 0.2734, 0.5938, 0.2188, 0.6016, 0.2188, 0.6016, 0.25, 0.5938, 0.25, 0.375, 0.4688, 0.625, 0.4688, 0.625, 0.4766, 0.375, 0.4766, 0.3945, 0.9688, 0.3984, 0.9688, 0.3984, 1.0, 0.3945, 1.0, 0.625, 0.5195, 0.875, 0.5195, 0.875, 0.5234, 0.625, 0.5234, 0.3906, 0.8125, 0.3906, 0.7812, 0.3906, 0.7812, 0.3906, 0.8125, 0.5938, 0.0625, 0.6016, 0.0625, 0.6016, 0.125, 0.5937, 0.125, 0.5, 0.4062, 0.5, 0.4062, 0.3906, 0.03125, 0.3984, 0.03125, 0.5938, 0.8125, 0.6016, 0.8125, 0.6016, 0.875, 0.5937, 0.875, 0.6055, 0.7812, 0.6094, 0.7812, 0.6094, 0.7812, 0.6055, 0.7812, 0.375, 0.0625, 0.3906, 0.0625, 0.3906, 0.125, 0.375, 0.125, 0.3906, 0.9688, 0.3906, 0.9375, 0.6094, 0.1875, 0.6094, 0.2188, 0.375, 0.8125, 0.3906, 0.8125, 0.3906, 0.875, 0.375, 0.875, 0.5625, 0.0625, 0.5938, 0.0625, 0.5937, 0.125, 0.5625, 0.125, 0.5312, 0.0625, 0.5625, 0.0625, 0.5625, 0.125, 0.5312, 0.125, 0.5, 0.0625, 0.5312, 0.0625, 0.5312, 0.125, 0.5, 0.125, 0.4688, 0.0625, 0.5, 0.0625, 0.5, 0.125, 0.4688, 0.125, 0.4375, 0.0625, 0.4688, 0.0625, 0.4688, 0.125, 0.4375, 0.125, 0.4062, 0.0625, 0.4375, 0.0625, 0.4375, 0.125, 0.4063, 0.125, 0.3984, 0.0625, 0.4062, 0.0625, 0.4063, 0.125, 0.3984, 0.125, 0.5625, 0.8125, 0.5938, 0.8125, 0.5937, 0.875, 0.5625, 0.875, 0.5312, 0.8125, 0.5625, 0.8125, 0.5625, 0.875, 0.5312, 0.875, 0.5, 0.8125, 0.5312, 0.8125, 0.5312, 0.875, 0.5, 0.875, 0.4688, 0.8125, 0.5, 0.8125, 0.5, 0.875, 0.4688, 0.875, 0.4375, 0.8125, 0.4688, 0.8125, 0.4688, 0.875, 0.4375, 0.875, 0.4062, 0.8125, 0.4375, 0.8125, 0.4375, 0.875, 0.4063, 0.875, 0.3984, 0.8125, 0.4062, 0.8125, 0.4063, 0.875, 0.3984, 0.875, 0.125, 0.5625, 0.375, 0.5625, 0.375, 0.625, 0.125, 0.625, 0.6094, 0.8125, 0.625, 0.8125, 0.625, 0.875, 0.6094, 0.875, 0.375, 0.5625, 0.625, 0.5625, 0.625, 0.625, 0.375, 0.625, 0.6094, 0.0625, 0.625, 0.0625, 0.625, 0.125, 0.6094, 0.125, 0.6094, 0.03125, 0.625, 0.03125, 0.625, 0.0625, 0.6094, 0.0625, 0.6094, 0.7812, 0.625, 0.7812, 0.625, 0.8125, 0.6094, 0.8125, 0.125, 0.5312, 0.375, 0.5312, 0.375, 0.5625, 0.125, 0.5625, 0.3984, 0.7812, 0.4062, 0.7812, 0.4062, 0.8125, 0.3984, 0.8125, 0.4062, 0.7812, 0.4375, 0.7812, 0.4375, 0.8125, 0.4062, 0.8125, 0.4375, 0.7812, 0.4688, 0.7813, 0.4688, 0.8125, 0.4375, 0.8125, 0.4688, 0.7813, 0.5, 0.7812, 0.5, 0.8125, 0.4688, 0.8125, 0.5, 0.7812, 0.5312, 0.7812, 0.5312, 0.8125, 0.5, 0.8125, 0.5312, 0.7812, 0.5625, 0.7812, 0.5625, 0.8125, 0.5312, 0.8125, 0.5625, 0.7812, 0.5938, 0.7812, 0.5938, 0.8125, 0.5625, 0.8125, 0.3984, 0.03125, 0.4062, 0.03125, 0.4062, 0.0625, 0.3984, 0.0625, 0.4062, 0.03125, 0.4375, 0.03125, 0.4375, 0.0625, 0.4062, 0.0625, 0.4375, 0.03125, 0.4688, 0.03125, 0.4688, 0.0625, 0.4375, 0.0625, 0.4688, 0.03125, 0.5, 0.03125, 0.5, 0.0625, 0.4688, 0.0625, 0.5, 0.03125, 0.5312, 0.03125, 0.5312, 0.0625, 0.5, 0.0625, 0.5312, 0.03125, 0.5625, 0.03125, 0.5625, 0.0625, 0.5312, 0.0625, 0.5625, 0.03125, 0.5938, 0.03125, 0.5938, 0.0625, 0.5625, 0.0625, 0.375, 0.7812, 0.3906, 0.7812, 0.3906, 0.8125, 0.375, 0.8125, 0.5, 0.5938, 0.5, 0.5938, 0.6094, 0.2188, 0.6016, 0.2188, 0.375, 0.03125, 0.3906, 0.03125, 0.3906, 0.0625, 0.375, 0.0625, 0.6094, 0.7812, 0.6094, 0.8125, 0.6094, 0.8125, 0.6094, 0.7812, 0.5938, 0.7812, 0.6016, 0.7812, 0.6016, 0.8125, 0.5938, 0.8125, 0.6016, 0.8125, 0.6016, 0.7812, 0.3984, 0.03125, 0.3984, 0.0625, 0.5938, 0.03125, 0.6016, 0.03125, 0.6016, 0.0625, 0.5938, 0.0625, 0.3945, 0.7813, 0.3984, 0.7812, 0.3984, 0.7812, 0.3945, 0.7812, 0.375, 0.625, 0.625, 0.625, 0.625, 0.6875, 0.375, 0.6875, 0.375, 0.5312, 0.625, 0.5312, 0.625, 0.5625, 0.375, 0.5625, 0.3984, 0.8125, 0.3984, 0.875, 0.3984, 0.875, 0.3984, 0.8125, 0.5937, 0.125, 0.6016, 0.125, 0.6016, 0.1875, 0.5938, 0.1875, 0.6016, 0.875, 0.6016, 0.8125, 0.3984, 0.0625, 0.3984, 0.125, 0.5937, 0.875, 0.6016, 0.875, 0.6016, 0.9375, 0.5938, 0.9375, 0.6016, 0.9375, 0.6016, 0.875, 0.6016, 0.875, 0.6016, 0.9375, 0.375, 0.125, 0.3906, 0.125, 0.3906, 0.1875, 0.375, 0.1875, 0.3984, 0.9375, 0.3984, 0.9688, 0.6016, 0.2188, 0.6016, 0.1875, 0.375, 0.875, 0.3906, 0.875, 0.3906, 0.9375, 0.375, 0.9375, 0.5625, 0.125, 0.5937, 0.125, 0.5938, 0.1875, 0.5625, 0.1875, 0.5312, 0.125, 0.5625, 0.125, 0.5625, 0.1875, 0.5312, 0.1875, 0.5, 0.125, 0.5312, 0.125, 0.5312, 0.1875, 0.5, 0.1875, 0.4688, 0.125, 0.5, 0.125, 0.5, 0.1875, 0.4688, 0.1875, 0.4375, 0.125, 0.4688, 0.125, 0.4688, 0.1875, 0.4375, 0.1875, 0.4063, 0.125, 0.4375, 0.125, 0.4375, 0.1875, 0.4063, 0.1875, 0.3984, 0.125, 0.4063, 0.125, 0.4063, 0.1875, 0.3984, 0.1875, 0.5625, 0.875, 0.5937, 0.875, 0.5938, 0.9375, 0.5625, 0.9375, 0.5312, 0.875, 0.5625, 0.875, 0.5625, 0.9375, 0.5312, 0.9375, 0.5, 0.875, 0.5312, 0.875, 0.5312, 0.9375, 0.5, 0.9375, 0.4688, 0.875, 0.5, 0.875, 0.5, 0.9375, 0.4688, 0.9375, 0.4375, 0.875, 0.4688, 0.875, 0.4688, 0.9375, 0.4375, 0.9375, 0.4063, 0.875, 0.4375, 0.875, 0.4375, 0.9375, 0.4063, 0.9375, 0.3984, 0.875, 0.4063, 0.875, 0.4063, 0.9375, 0.3984, 0.9375, 0.125, 0.625, 0.375, 0.625, 0.375, 0.6875, 0.125, 0.6875, 0.6094, 0.875, 0.625, 0.875, 0.625, 0.9375, 0.6094, 0.9375, 0.6094, 0.125, 0.625, 0.125, 0.625, 0.1875, 0.6094, 0.1875, 0.6016, 0.8125, 0.6016, 0.7812, 0.3984, 0.03125, 0.3984, 0.0625, 0.6016, 0.875, 0.6016, 0.8125, 0.3984, 0.0625, 0.3984, 0.125, 0.6016, 0.9375, 0.6016, 0.875, 0.3984, 0.125, 0.3984, 0.1875, 0.5938, 0.7812, 0.6016, 0.7812, 0.6016, 0.8125, 0.5938, 0.8125, 0.5938, 0.8125, 0.6016, 0.8125, 0.6016, 0.875, 0.5938, 0.875, 0.5938, 0.875, 0.6016, 0.875, 0.6016, 0.9375, 0.5937, 0.9375, 0.3984, 0.875, 0.3984, 0.9375, 0.6016, 0.1875, 0.6016, 0.125, 0.3984, 0.8125, 0.3984, 0.875, 0.6016, 0.125, 0.6016, 0.0625, 0.3984, 0.7812, 0.3984, 0.8125, 0.6016, 0.0625, 0.6016, 0.03125, 0.5938, 0.03125, 0.6016, 0.03125, 0.6016, 0.0625, 0.5938, 0.0625, 0.5938, 0.0625, 0.6016, 0.0625, 0.6016, 0.125, 0.5938, 0.125, 0.5938, 0.125, 0.6016, 0.125, 0.6016, 0.1875, 0.5937, 0.1875, 0.6016, 0.9375, 0.6016, 0.875, 0.3984, 0.125, 0.3984, 0.1875, 0.6016, 0.9688, 0.6016, 0.9375, 0.3984, 0.1875, 0.3984, 0.2188, 0.5, 0.5938, 0.5, 0.5938, 0.3984, 0.2188, 0.3906, 0.2188, 0.375, 0.03125, 0.3906, 0.03125, 0.3906, 0.0625, 0.375, 0.0625, 0.375, 0.0625, 0.3906, 0.0625, 0.3906, 0.125, 0.375, 0.125, 0.375, 0.125, 0.3906, 0.125, 0.3906, 0.1875, 0.375, 0.1875, 0.3906, 0.9375, 0.3906, 0.875, 0.6094, 0.125, 0.6094, 0.1875, 0.3906, 0.9688, 0.3906, 0.9375, 0.6094, 0.1875, 0.6094, 0.2188, 0.5, 0.5938, 0.5, 0.5938, 0.6094, 0.2188, 0.6016, 0.2188, 0.375, 0.7812, 0.3906, 0.7812, 0.3906, 0.8125, 0.375, 0.8125, 0.375, 0.8125, 0.3906, 0.8125, 0.3906, 0.875, 0.375, 0.875, 0.375, 0.875, 0.3906, 0.875, 0.3906, 0.9375, 0.375, 0.9375, 0.5625, 0.03125, 0.5938, 0.03125, 0.5938, 0.0625, 0.5625, 0.0625, 0.5625, 0.0625, 0.5938, 0.0625, 0.5938, 0.125, 0.5625, 0.125, 0.5625, 0.125, 0.5938, 0.125, 0.5937, 0.1875, 0.5625, 0.1875, 0.5312, 0.03125, 0.5625, 0.03125, 0.5625, 0.0625, 0.5312, 0.0625, 0.5312, 0.0625, 0.5625, 0.0625, 0.5625, 0.125, 0.5312, 0.125, 0.5312, 0.125, 0.5625, 0.125, 0.5625, 0.1875, 0.5312, 0.1875, 0.5, 0.03125, 0.5312, 0.03125, 0.5312, 0.0625, 0.5, 0.0625, 0.5, 0.0625, 0.5312, 0.0625, 0.5312, 0.125, 0.5, 0.125, 0.5, 0.125, 0.5312, 0.125, 0.5312, 0.1875, 0.5, 0.1875, 0.4688, 0.03125, 0.5, 0.03125, 0.5, 0.0625, 0.4688, 0.0625, 0.4688, 0.0625, 0.5, 0.0625, 0.5, 0.125, 0.4687, 0.125, 0.4687, 0.125, 0.5, 0.125, 0.5, 0.1875, 0.4688, 0.1875, 0.4375, 0.03125, 0.4688, 0.03125, 0.4688, 0.0625, 0.4375, 0.0625, 0.4375, 0.0625, 0.4688, 0.0625, 0.4687, 0.125, 0.4375, 0.125, 0.4375, 0.125, 0.4687, 0.125, 0.4688, 0.1875, 0.4375, 0.1875, 0.4062, 0.03125, 0.4375, 0.03125, 0.4375, 0.0625, 0.4062, 0.0625, 0.4062, 0.0625, 0.4375, 0.0625, 0.4375, 0.125, 0.4062, 0.125, 0.4062, 0.125, 0.4375, 0.125, 0.4375, 0.1875, 0.4063, 0.1875, 0.3984, 0.03125, 0.4062, 0.03125, 0.4062, 0.0625, 0.3984, 0.0625, 0.3984, 0.0625, 0.4062, 0.0625, 0.4062, 0.125, 0.3984, 0.125, 0.3984, 0.125, 0.4062, 0.125, 0.4063, 0.1875, 0.3984, 0.1875, 0.5625, 0.7812, 0.5938, 0.7812, 0.5938, 0.8125, 0.5625, 0.8125, 0.5625, 0.8125, 0.5938, 0.8125, 0.5938, 0.875, 0.5625, 0.875, 0.5625, 0.875, 0.5938, 0.875, 0.5937, 0.9375, 0.5625, 0.9375, 0.5312, 0.7812, 0.5625, 0.7812, 0.5625, 0.8125, 0.5312, 0.8125, 0.5312, 0.8125, 0.5625, 0.8125, 0.5625, 0.875, 0.5312, 0.875, 0.5312, 0.875, 0.5625, 0.875, 0.5625, 0.9375, 0.5312, 0.9375, 0.5, 0.7813, 0.5312, 0.7812, 0.5312, 0.8125, 0.5, 0.8125, 0.5, 0.8125, 0.5312, 0.8125, 0.5312, 0.875, 0.5, 0.875, 0.5, 0.875, 0.5312, 0.875, 0.5312, 0.9375, 0.5, 0.9375, 0.4688, 0.7813, 0.5, 0.7813, 0.5, 0.8125, 0.4688, 0.8125, 0.4688, 0.8125, 0.5, 0.8125, 0.5, 0.875, 0.4687, 0.875, 0.4687, 0.875, 0.5, 0.875, 0.5, 0.9375, 0.4688, 0.9375, 0.4375, 0.7812, 0.4688, 0.7813, 0.4688, 0.8125, 0.4375, 0.8125, 0.4375, 0.8125, 0.4688, 0.8125, 0.4687, 0.875, 0.4375, 0.875, 0.4375, 0.875, 0.4687, 0.875, 0.4688, 0.9375, 0.4375, 0.9375, 0.4062, 0.7812, 0.4375, 0.7812, 0.4375, 0.8125, 0.4062, 0.8125, 0.4062, 0.8125, 0.4375, 0.8125, 0.4375, 0.875, 0.4062, 0.875, 0.4062, 0.875, 0.4375, 0.875, 0.4375, 0.9375, 0.4063, 0.9375, 0.3984, 0.7812, 0.4062, 0.7812, 0.4062, 0.8125, 0.3984, 0.8125, 0.3984, 0.8125, 0.4062, 0.8125, 0.4062, 0.875, 0.3984, 0.875, 0.3984, 0.875, 0.4062, 0.875, 0.4063, 0.9375, 0.3984, 0.9375, 0.125, 0.5312, 0.375, 0.5312, 0.375, 0.5625, 0.125, 0.5625, 0.125, 0.5625, 0.375, 0.5625, 0.375, 0.625, 0.125, 0.625, 0.125, 0.625, 0.375, 0.625, 0.375, 0.6875, 0.125, 0.6875, 0.6094, 0.7812, 0.625, 0.7812, 0.625, 0.8125, 0.6094, 0.8125, 0.6094, 0.8125, 0.625, 0.8125, 0.625, 0.875, 0.6094, 0.875, 0.6094, 0.875, 0.625, 0.875, 0.625, 0.9375, 0.6094, 0.9375, 0.375, 0.5312, 0.625, 0.5312, 0.625, 0.5625, 0.375, 0.5625, 0.375, 0.5625, 0.625, 0.5625, 0.625, 0.625, 0.375, 0.625, 0.375, 0.625, 0.625, 0.625, 0.625, 0.6875, 0.375, 0.6875, 0.6094, 0.03125, 0.625, 0.03125, 0.625, 0.0625, 0.6094, 0.0625, 0.6094, 0.0625, 0.625, 0.0625, 0.625, 0.125, 0.6094, 0.125, 0.6094, 0.125, 0.625, 0.125, 0.625, 0.1875, 0.6094, 0.1875, 0.3906, 0.2188, 0.3906, 0.1875, 0.3906, 0.1875, 0.3906, 0.2188, 0.3984, 0.125, 0.3984, 0.1875, 0.3984, 0.1875, 0.3984, 0.125, 0.6094, 0.1875, 0.6094, 0.2188, 0.6094, 0.2188, 0.6094, 0.1875, 0.5938, 0.7812, 0.6016, 0.7812, 0.6016, 0.8125, 0.5938, 0.8125, 0.5938, 0.8125, 0.6016, 0.8125, 0.6016, 0.875, 0.5938, 0.875, 0.5938, 0.875, 0.6016, 0.875, 0.6016, 0.9375, 0.5937, 0.9375, 0.3984, 0.9375, 0.3984, 0.9688, 0.6016, 0.2188, 0.6016, 0.1875, 0.3984, 0.875, 0.3984, 0.9375, 0.6016, 0.1875, 0.6016, 0.125, 0.3984, 0.8125, 0.3984, 0.875, 0.6016, 0.125, 0.6016, 0.0625, 0.5938, 0.03125, 0.6016, 0.03125, 0.6016, 0.0625, 0.5938, 0.0625, 0.5938, 0.0625, 0.6016, 0.0625, 0.6016, 0.125, 0.5938, 0.125, 0.5938, 0.125, 0.6016, 0.125, 0.6016, 0.1875, 0.5937, 0.1875, 0.6016, 0.9688, 0.6016, 0.9375, 0.3984, 0.1875, 0.3984, 0.2188, 0.5, 0.5938, 0.5, 0.5938, 0.3984, 0.2188, 0.3906, 0.2188, 0.6094, 0.9375, 0.6094, 0.9688, 0.3906, 0.2188, 0.3906, 0.1875, 0.375, 0.03125, 0.3906, 0.03125, 0.3906, 0.0625, 0.375, 0.0625, 0.375, 0.0625, 0.3906, 0.0625, 0.3906, 0.125, 0.375, 0.125, 0.375, 0.125, 0.3906, 0.125, 0.3906, 0.1875, 0.375, 0.1875, 0.3906, 0.1875, 0.3906, 0.125, 0.3906, 0.125, 0.3906, 0.1875, 0.3984, 0.0625, 0.3984, 0.125, 0.3984, 0.125, 0.3984, 0.0625, 0.3906, 0.125, 0.3906, 0.0625, 0.3906, 0.0625, 0.3906, 0.125, 0.375, 0.7812, 0.3906, 0.7812, 0.3906, 0.8125, 0.375, 0.8125, 0.375, 0.8125, 0.3906, 0.8125, 0.3906, 0.875, 0.375, 0.875, 0.375, 0.875, 0.3906, 0.875, 0.3906, 0.9375, 0.375, 0.9375, 0.5625, 0.03125, 0.5938, 0.03125, 0.5938, 0.0625, 0.5625, 0.0625, 0.5625, 0.0625, 0.5938, 0.0625, 0.5938, 0.125, 0.5625, 0.125, 0.5625, 0.125, 0.5938, 0.125, 0.5937, 0.1875, 0.5625, 0.1875, 0.5312, 0.03125, 0.5625, 0.03125, 0.5625, 0.0625, 0.5312, 0.0625, 0.5312, 0.0625, 0.5625, 0.0625, 0.5625, 0.125, 0.5312, 0.125, 0.5312, 0.125, 0.5625, 0.125, 0.5625, 0.1875, 0.5312, 0.1875, 0.5, 0.03125, 0.5312, 0.03125, 0.5312, 0.0625, 0.5, 0.0625, 0.5, 0.0625, 0.5312, 0.0625, 0.5312, 0.125, 0.5, 0.125, 0.5, 0.125, 0.5312, 0.125, 0.5312, 0.1875, 0.5, 0.1875, 0.4688, 0.03125, 0.5, 0.03125, 0.5, 0.0625, 0.4688, 0.0625, 0.4688, 0.0625, 0.5, 0.0625, 0.5, 0.125, 0.4687, 0.125, 0.4687, 0.125, 0.5, 0.125, 0.5, 0.1875, 0.4688, 0.1875, 0.4375, 0.03125, 0.4688, 0.03125, 0.4688, 0.0625, 0.4375, 0.0625, 0.4375, 0.0625, 0.4688, 0.0625, 0.4687, 0.125, 0.4375, 0.125, 0.4375, 0.125, 0.4687, 0.125, 0.4688, 0.1875, 0.4375, 0.1875, 0.4062, 0.03125, 0.4375, 0.03125, 0.4375, 0.0625, 0.4062, 0.0625, 0.4062, 0.0625, 0.4375, 0.0625, 0.4375, 0.125, 0.4062, 0.125, 0.4062, 0.125, 0.4375, 0.125, 0.4375, 0.1875, 0.4063, 0.1875, 0.3984, 0.03125, 0.4062, 0.03125, 0.4062, 0.0625, 0.3984, 0.0625, 0.3984, 0.0625, 0.4062, 0.0625, 0.4062, 0.125, 0.3984, 0.125, 0.3984, 0.125, 0.4062, 0.125, 0.4063, 0.1875, 0.3984, 0.1875, 0.5625, 0.7812, 0.5938, 0.7812, 0.5938, 0.8125, 0.5625, 0.8125, 0.5625, 0.8125, 0.5938, 0.8125, 0.5938, 0.875, 0.5625, 0.875, 0.5625, 0.875, 0.5938, 0.875, 0.5937, 0.9375, 0.5625, 0.9375, 0.5312, 0.7812, 0.5625, 0.7812, 0.5625, 0.8125, 0.5312, 0.8125, 0.5312, 0.8125, 0.5625, 0.8125, 0.5625, 0.875, 0.5312, 0.875, 0.5312, 0.875, 0.5625, 0.875, 0.5625, 0.9375, 0.5312, 0.9375, 0.5, 0.7813, 0.5312, 0.7812, 0.5312, 0.8125, 0.5, 0.8125, 0.5, 0.8125, 0.5312, 0.8125, 0.5312, 0.875, 0.5, 0.875, 0.5, 0.875, 0.5312, 0.875, 0.5312, 0.9375, 0.5, 0.9375, 0.4688, 0.7813, 0.5, 0.7813, 0.5, 0.8125, 0.4688, 0.8125, 0.4688, 0.8125, 0.5, 0.8125, 0.5, 0.875, 0.4687, 0.875, 0.4687, 0.875, 0.5, 0.875, 0.5, 0.9375, 0.4688, 0.9375, 0.4375, 0.7812, 0.4688, 0.7813, 0.4688, 0.8125, 0.4375, 0.8125, 0.4375, 0.8125, 0.4688, 0.8125, 0.4687, 0.875, 0.4375, 0.875, 0.4375, 0.875, 0.4687, 0.875, 0.4688, 0.9375, 0.4375, 0.9375, 0.4062, 0.7812, 0.4375, 0.7812, 0.4375, 0.8125, 0.4062, 0.8125, 0.4062, 0.8125, 0.4375, 0.8125, 0.4375, 0.875, 0.4062, 0.875, 0.4062, 0.875, 0.4375, 0.875, 0.4375, 0.9375, 0.4063, 0.9375, 0.3984, 0.7812, 0.4062, 0.7812, 0.4062, 0.8125, 0.3984, 0.8125, 0.3984, 0.8125, 0.4062, 0.8125, 0.4062, 0.875, 0.3984, 0.875, 0.3984, 0.875, 0.4062, 0.875, 0.4063, 0.9375, 0.3984, 0.9375, 0.125, 0.5312, 0.375, 0.5312, 0.375, 0.5625, 0.125, 0.5625, 0.125, 0.5625, 0.375, 0.5625, 0.375, 0.625, 0.125, 0.625, 0.125, 0.625, 0.375, 0.625, 0.375, 0.6875, 0.125, 0.6875, 0.6094, 0.7812, 0.625, 0.7812, 0.625, 0.8125, 0.6094, 0.8125, 0.6094, 0.8125, 0.625, 0.8125, 0.625, 0.875, 0.6094, 0.875, 0.6094, 0.875, 0.625, 0.875, 0.625, 0.9375, 0.6094, 0.9375, 0.375, 0.5312, 0.625, 0.5312, 0.625, 0.5625, 0.375, 0.5625, 0.375, 0.5625, 0.625, 0.5625, 0.625, 0.625, 0.375, 0.625, 0.375, 0.625, 0.625, 0.625, 0.625, 0.6875, 0.375, 0.6875, 0.6094, 0.03125, 0.625, 0.03125, 0.625, 0.0625, 0.6094, 0.0625, 0.6094, 0.0625, 0.625, 0.0625, 0.625, 0.125, 0.6094, 0.125, 0.6094, 0.125, 0.625, 0.125, 0.625, 0.1875, 0.6094, 0.1875, 0.6094, 0.0, 0.625, 0.0, 0.625, 0.03125, 0.6094, 0.03125, 0.6094, 0.75, 0.625, 0.75, 0.625, 0.7812, 0.6094, 0.7812, 0.125, 0.5, 0.375, 0.5, 0.375, 0.5312, 0.125, 0.5312, 0.3984, 0.75, 0.4062, 0.75, 0.4062, 0.7812, 0.3984, 0.7812, 0.4062, 0.75, 0.4375, 0.75, 0.4375, 0.7812, 0.4062, 0.7812, 0.4375, 0.75, 0.4688, 0.75, 0.4688, 0.7813, 0.4375, 0.7812, 0.4688, 0.75, 0.5, 0.75, 0.5, 0.7813, 0.4688, 0.7813, 0.5, 0.75, 0.5312, 0.75, 0.5312, 0.7812, 0.5, 0.7813, 0.5312, 0.75, 0.5625, 0.75, 0.5625, 0.7812, 0.5312, 0.7812, 0.5625, 0.75, 0.5938, 0.75, 0.5938, 0.7812, 0.5625, 0.7812, 0.3984, 0.0, 0.4062, 0.0, 0.4062, 0.03125, 0.3984, 0.03125, 0.4062, 0.0, 0.4375, 0.0, 0.4375, 0.03125, 0.4062, 0.03125, 0.4375, 0.0, 0.4688, 0.0, 0.4688, 0.03125, 0.4375, 0.03125, 0.4688, 0.0, 0.5, 0.0, 0.5, 0.03125, 0.4688, 0.03125, 0.5, 0.0, 0.5312, 0.0, 0.5312, 0.03125, 0.5, 0.03125, 0.5312, 0.0, 0.5625, 0.0, 0.5625, 0.03125, 0.5312, 0.03125, 0.5625, 0.0, 0.5938, 0.0, 0.5938, 0.03125, 0.5625, 0.03125, 0.375, 0.75, 0.3906, 0.75, 0.3906, 0.7812, 0.375, 0.7812, 0.6055, 0.0, 0.6094, 0.0, 0.6094, 0.03125, 0.6055, 0.03125, 0.375, 0.0, 0.3906, 0.0, 0.3906, 0.03125, 0.375, 0.03125, 0.6055, 0.75, 0.6094, 0.75, 0.6094, 0.7812, 0.6055, 0.7812, 0.5938, 0.0, 0.6016, 0.0, 0.6016, 0.03125, 0.5938, 0.03125, 0.3945, 0.75, 0.3984, 0.75, 0.3984, 0.7812, 0.3945, 0.7812, 0.5938, 0.75, 0.6016, 0.75, 0.6016, 0.7812, 0.5938, 0.7812, 0.3945, 0.0, 0.3984, 0.0, 0.3984, 0.03125, 0.3945, 0.03125, 0.375, 0.6875, 0.625, 0.6875, 0.625, 0.7188, 0.375, 0.7188, 0.375, 0.5, 0.625, 0.5, 0.625, 0.5312, 0.375, 0.5312, 0.3984, 0.1875, 0.3984, 0.2188, 0.3984, 0.2188, 0.3984, 0.1875, 0.5937, 0.9375, 0.6016, 0.9375, 0.6016, 0.9688, 0.5938, 0.9688, 0.3984, 0.7812, 0.3984, 0.8125, 0.6016, 0.0625, 0.6016, 0.03125, 0.5937, 0.1875, 0.6016, 0.1875, 0.6016, 0.2188, 0.5938, 0.2188, 0.6094, 0.875, 0.6094, 0.9375, 0.3906, 0.1875, 0.3906, 0.125, 0.375, 0.1875, 0.3906, 0.1875, 0.3906, 0.2188, 0.375, 0.2188, 0.6016, 0.1875, 0.6016, 0.125, 0.6016, 0.125, 0.6016, 0.1875, 0.375, 0.9375, 0.3906, 0.9375, 0.3906, 0.9688, 0.375, 0.9688, 0.5625, 0.1875, 0.5937, 0.1875, 0.5938, 0.2188, 0.5625, 0.2188, 0.5312, 0.1875, 0.5625, 0.1875, 0.5625, 0.2188, 0.5312, 0.2188, 0.5, 0.1875, 0.5312, 0.1875, 0.5312, 0.2188, 0.5, 0.2188, 0.4688, 0.1875, 0.5, 0.1875, 0.5, 0.2188, 0.4688, 0.2188, 0.4375, 0.1875, 0.4688, 0.1875, 0.4688, 0.2188, 0.4375, 0.2187, 0.4063, 0.1875, 0.4375, 0.1875, 0.4375, 0.2187, 0.4062, 0.2188, 0.3984, 0.1875, 0.4063, 0.1875, 0.4062, 0.2188, 0.3984, 0.2188, 0.5625, 0.9375, 0.5937, 0.9375, 0.5938, 0.9688, 0.5625, 0.9687, 0.5312, 0.9375, 0.5625, 0.9375, 0.5625, 0.9687, 0.5312, 0.9688, 0.5, 0.9375, 0.5312, 0.9375, 0.5312, 0.9688, 0.5, 0.9688, 0.4688, 0.9375, 0.5, 0.9375, 0.5, 0.9688, 0.4688, 0.9688, 0.4375, 0.9375, 0.4688, 0.9375, 0.4688, 0.9688, 0.4375, 0.9687, 0.4063, 0.9375, 0.4375, 0.9375, 0.4375, 0.9687, 0.4062, 0.9688, 0.3984, 0.9375, 0.4063, 0.9375, 0.4062, 0.9688, 0.3984, 0.9688, 0.125, 0.6875, 0.375, 0.6875, 0.375, 0.7188, 0.125, 0.7188, 0.6094, 0.9375, 0.625, 0.9375, 0.625, 0.9688, 0.6094, 0.9688, 0.6094, 0.1875, 0.625, 0.1875, 0.625, 0.2188, 0.6094, 0.2188, 0.375, 0.5, 0.625, 0.5, 0.625, 0.5312, 0.375, 0.5312, 0.6094, 0.8125, 0.6094, 0.875, 0.3906, 0.125, 0.3906, 0.0625, 0.5937, 0.9375, 0.6016, 0.9375, 0.6016, 0.9688, 0.5938, 0.9688, 0.5, 0.4062, 0.5, 0.4062, 0.6016, 0.03125, 0.6094, 0.03125, 0.5937, 0.1875, 0.6016, 0.1875, 0.6016, 0.2188, 0.5938, 0.2188, 0.6094, 0.9375, 0.6094, 0.9688, 0.3906, 0.2188, 0.3906, 0.1875, 0.375, 0.1875, 0.3906, 0.1875, 0.3906, 0.2188, 0.375, 0.2188, 0.5, 0.4062, 0.5, 0.4062, 0.6016, 0.03125, 0.6094, 0.03125, 0.375, 0.9375, 0.3906, 0.9375, 0.3906, 0.9688, 0.375, 0.9688, 0.5625, 0.1875, 0.5937, 0.1875, 0.5938, 0.2188, 0.5625, 0.2188, 0.5312, 0.1875, 0.5625, 0.1875, 0.5625, 0.2188, 0.5312, 0.2188, 0.5, 0.1875, 0.5312, 0.1875, 0.5312, 0.2188, 0.5, 0.2188, 0.4688, 0.1875, 0.5, 0.1875, 0.5, 0.2188, 0.4688, 0.2188, 0.4375, 0.1875, 0.4688, 0.1875, 0.4688, 0.2188, 0.4375, 0.2187, 0.4063, 0.1875, 0.4375, 0.1875, 0.4375, 0.2187, 0.4062, 0.2188, 0.3984, 0.1875, 0.4063, 0.1875, 0.4062, 0.2188, 0.3984, 0.2188, 0.5625, 0.9375, 0.5937, 0.9375, 0.5938, 0.9688, 0.5625, 0.9687, 0.5312, 0.9375, 0.5625, 0.9375, 0.5625, 0.9687, 0.5312, 0.9688, 0.5, 0.9375, 0.5312, 0.9375, 0.5312, 0.9688, 0.5, 0.9688, 0.4688, 0.9375, 0.5, 0.9375, 0.5, 0.9688, 0.4688, 0.9688, 0.4375, 0.9375, 0.4688, 0.9375, 0.4688, 0.9688, 0.4375, 0.9687, 0.4063, 0.9375, 0.4375, 0.9375, 0.4375, 0.9687, 0.4062, 0.9688, 0.3984, 0.9375, 0.4063, 0.9375, 0.4062, 0.9688, 0.3984, 0.9688, 0.125, 0.6875, 0.375, 0.6875, 0.375, 0.7188, 0.125, 0.7188, 0.6094, 0.9375, 0.625, 0.9375, 0.625, 0.9688, 0.6094, 0.9688, 0.6094, 0.1875, 0.625, 0.1875, 0.625, 0.2188, 0.6094, 0.2188, 0.6094, 0.0, 0.625, 0.0, 0.625, 0.03125, 0.6094, 0.03125, 0.6094, 0.75, 0.625, 0.75, 0.625, 0.7812, 0.6094, 0.7812, 0.125, 0.5, 0.375, 0.5, 0.375, 0.5312, 0.125, 0.5312, 0.3984, 0.75, 0.4062, 0.75, 0.4062, 0.7812, 0.3984, 0.7812, 0.4062, 0.75, 0.4375, 0.75, 0.4375, 0.7812, 0.4062, 0.7812, 0.4375, 0.75, 0.4688, 0.75, 0.4688, 0.7813, 0.4375, 0.7812, 0.4688, 0.75, 0.5, 0.75, 0.5, 0.7813, 0.4688, 0.7813, 0.5, 0.75, 0.5312, 0.75, 0.5312, 0.7812, 0.5, 0.7813, 0.5312, 0.75, 0.5625, 0.75, 0.5625, 0.7812, 0.5312, 0.7812, 0.5625, 0.75, 0.5938, 0.75, 0.5938, 0.7812, 0.5625, 0.7812, 0.3984, 0.0, 0.4062, 0.0, 0.4062, 0.03125, 0.3984, 0.03125, 0.4062, 0.0, 0.4375, 0.0, 0.4375, 0.03125, 0.4062, 0.03125, 0.4375, 0.0, 0.4688, 0.0, 0.4688, 0.03125, 0.4375, 0.03125, 0.4688, 0.0, 0.5, 0.0, 0.5, 0.03125, 0.4688, 0.03125, 0.5, 0.0, 0.5312, 0.0, 0.5312, 0.03125, 0.5, 0.03125, 0.5312, 0.0, 0.5625, 0.0, 0.5625, 0.03125, 0.5312, 0.03125, 0.5625, 0.0, 0.5938, 0.0, 0.5938, 0.03125, 0.5625, 0.03125, 0.375, 0.75, 0.3906, 0.75, 0.3906, 0.7812, 0.375, 0.7812, 0.6055, 0.0, 0.6094, 0.0, 0.6094, 0.03125, 0.6055, 0.03125, 0.375, 0.0, 0.3906, 0.0, 0.3906, 0.03125, 0.375, 0.03125, 0.6055, 0.75, 0.6094, 0.75, 0.6094, 0.7812, 0.6055, 0.7812, 0.5938, 0.0, 0.6016, 0.0, 0.6016, 0.03125, 0.5938, 0.03125, 0.3945, 0.75, 0.3984, 0.75, 0.3984, 0.7812, 0.3945, 0.7812, 0.5938, 0.75, 0.6016, 0.75, 0.6016, 0.7812, 0.5938, 0.7812, 0.3945, 0.0, 0.3984, 0.0, 0.3984, 0.03125, 0.3945, 0.03125, 0.375, 0.6875, 0.625, 0.6875, 0.625, 0.7188, 0.375, 0.7188, 0.3945, 0.75, 0.3984, 0.75, 0.3984, 0.7812, 0.3945, 0.7813, 0.5938, 0.0, 0.6016, 0.0, 0.6016, 0.03125, 0.5938, 0.03125, 0.3945, 0.0, 0.3984, 0.0, 0.3984, 0.03125, 0.3945, 0.03125, 0.5938, 0.75, 0.6016, 0.75, 0.6016, 0.7812, 0.5938, 0.7812, 0.6055, 0.75, 0.6094, 0.75, 0.6094, 0.7812, 0.6055, 0.7812, 0.375, 0.0, 0.3906, 0.0, 0.3906, 0.03125, 0.375, 0.03125, 0.6055, 0.0, 0.6094, 0.0, 0.6094, 0.03125, 0.6055, 0.03125, 0.375, 0.75, 0.3906, 0.75, 0.3906, 0.7812, 0.375, 0.7812, 0.5625, 0.0, 0.5938, 0.0, 0.5938, 0.03125, 0.5625, 0.03125, 0.5312, 0.0, 0.5625, 0.0, 0.5625, 0.03125, 0.5312, 0.03125, 0.5, 0.0, 0.5312, 0.0, 0.5312, 0.03125, 0.5, 0.03125, 0.4688, 0.0, 0.5, 0.0, 0.5, 0.03125, 0.4688, 0.03125, 0.4375, 0.0, 0.4688, 0.0, 0.4688, 0.03125, 0.4375, 0.03125, 0.4062, 0.0, 0.4375, 0.0, 0.4375, 0.03125, 0.4062, 0.03125, 0.3984, 0.0, 0.4062, 0.0, 0.4062, 0.03125, 0.3984, 0.03125, 0.5625, 0.75, 0.5938, 0.75, 0.5938, 0.7812, 0.5625, 0.7812, 0.5312, 0.75, 0.5625, 0.75, 0.5625, 0.7812, 0.5312, 0.7812, 0.5, 0.75, 0.5312, 0.75, 0.5312, 0.7812, 0.5, 0.7812, 0.4688, 0.75, 0.5, 0.75, 0.5, 0.7812, 0.4688, 0.7813, 0.4375, 0.75, 0.4688, 0.75, 0.4688, 0.7813, 0.4375, 0.7812, 0.4062, 0.75, 0.4375, 0.75, 0.4375, 0.7812, 0.4062, 0.7812, 0.3984, 0.75, 0.4062, 0.75, 0.4062, 0.7812, 0.3984, 0.7812, 0.125, 0.5, 0.375, 0.5, 0.375, 0.5312, 0.125, 0.5312, 0.6094, 0.75, 0.625, 0.75, 0.625, 0.7812, 0.6094, 0.7812, 0.6094, 0.0, 0.625, 0.0, 0.625, 0.03125, 0.6094, 0.03125, 0.375, 0.6875, 0.625, 0.6875, 0.625, 0.7188, 0.375, 0.7188, 0.375, 0.5, 0.625, 0.5, 0.625, 0.5312, 0.375, 0.5312, 0.3984, 0.875, 0.3984, 0.9375, 0.3984, 0.9375, 0.3984, 0.875, 0.5938, 0.1875, 0.6016, 0.1875, 0.6016, 0.2188, 0.5938, 0.2188, 0.6094, 0.875, 0.6094, 0.9375, 0.3906, 0.1875, 0.3906, 0.125, 0.5938, 0.9375, 0.6016, 0.9375, 0.6016, 0.9688, 0.5938, 0.9688, 0.6016, 0.875, 0.6016, 0.8125, 0.6016, 0.8125, 0.6016, 0.875, 0.375, 0.1875, 0.3906, 0.1875, 0.3906, 0.2188, 0.375, 0.2188, 0.3906, 0.8125, 0.3906, 0.7812, 0.6094, 0.03125, 0.6094, 0.0625, 0.375, 0.9375, 0.3906, 0.9375, 0.3906, 0.9688, 0.375, 0.9688, 0.5625, 0.1875, 0.5938, 0.1875, 0.5938, 0.2188, 0.5625, 0.2188, 0.5312, 0.1875, 0.5625, 0.1875, 0.5625, 0.2188, 0.5312, 0.2188, 0.5, 0.1875, 0.5312, 0.1875, 0.5312, 0.2188, 0.5, 0.2188, 0.4688, 0.1875, 0.5, 0.1875, 0.5, 0.2188, 0.4688, 0.2188, 0.4375, 0.1875, 0.4688, 0.1875, 0.4688, 0.2188, 0.4375, 0.2187, 0.4063, 0.1875, 0.4375, 0.1875, 0.4375, 0.2187, 0.4062, 0.2188, 0.3984, 0.1875, 0.4063, 0.1875, 0.4062, 0.2188, 0.3984, 0.2188, 0.5625, 0.9375, 0.5938, 0.9375, 0.5938, 0.9688, 0.5625, 0.9688, 0.5312, 0.9375, 0.5625, 0.9375, 0.5625, 0.9688, 0.5312, 0.9688, 0.5, 0.9375, 0.5312, 0.9375, 0.5312, 0.9688, 0.5, 0.9688, 0.4688, 0.9375, 0.5, 0.9375, 0.5, 0.9688, 0.4688, 0.9688, 0.4375, 0.9375, 0.4688, 0.9375, 0.4688, 0.9688, 0.4375, 0.9687, 0.4063, 0.9375, 0.4375, 0.9375, 0.4375, 0.9687, 0.4062, 0.9688, 0.3984, 0.9375, 0.4063, 0.9375, 0.4062, 0.9688, 0.3984, 0.9688, 0.125, 0.6875, 0.375, 0.6875, 0.375, 0.7188, 0.125, 0.7188, 0.6094, 0.9375, 0.625, 0.9375, 0.625, 0.9688, 0.6094, 0.9688, 0.6094, 0.1875, 0.625, 0.1875, 0.625, 0.2188, 0.6094, 0.2188, 0.3906, 0.9375, 0.3906, 0.875, 0.6094, 0.125, 0.6094, 0.1875, 0.3906, 0.875, 0.3906, 0.8125, 0.6094, 0.0625, 0.6094, 0.125, 0.3906, 0.875, 0.3906, 0.8125, 0.6094, 0.0625, 0.6094, 0.125, 0.3906, 0.8125, 0.3906, 0.7812, 0.6094, 0.03125, 0.6094, 0.0625, 0.5, 0.4062, 0.5, 0.4062, 0.3906, 0.03125, 0.3984, 0.03125, 0.6094, 0.7812, 0.6094, 0.8125, 0.3906, 0.0625, 0.3906, 0.03125, 0.6094, 0.7812, 0.6094, 0.8125, 0.3906, 0.0625, 0.3906, 0.03125, 0.6094, 0.8125, 0.6094, 0.875, 0.3906, 0.125, 0.3906, 0.0625, 0.6055, 0.8125, 0.6094, 0.8125, 0.6094, 0.875, 0.6055, 0.875, 0.6055, 0.7812, 0.6094, 0.7812, 0.6094, 0.8125, 0.6055, 0.8125, 0.6055, 0.875, 0.6094, 0.875, 0.6094, 0.9375, 0.6055, 0.9375, 0.6055, 0.9375, 0.6094, 0.9375, 0.6094, 0.9688, 0.6055, 0.9688, 0.6094, 0.9375, 0.6094, 0.9688, 0.6094, 0.9688, 0.6094, 0.9375, 0.6016, 0.8125, 0.6016, 0.7812, 0.6016, 0.7812, 0.6016, 0.8125, 0.6016, 0.9688, 0.6016, 0.9375, 0.6016, 0.9375, 0.6016, 0.9688, 0.6094, 0.875, 0.6094, 0.9375, 0.6094, 0.9375, 0.6094, 0.875, 0.6094, 0.8125, 0.6094, 0.875, 0.6094, 0.875, 0.6094, 0.8125, 0.6055, 0.9688, 0.6016, 0.9688, 0.6016, 0.9688, 0.6055, 0.9688, 0.3945, 0.8125, 0.3984, 0.8125, 0.3984, 0.875, 0.3945, 0.875, 0.3945, 0.7812, 0.3984, 0.7812, 0.3984, 0.8125, 0.3945, 0.8125, 0.3945, 0.875, 0.3984, 0.875, 0.3984, 0.9375, 0.3945, 0.9375, 0.3945, 0.9375, 0.3984, 0.9375, 0.3984, 0.9688, 0.3945, 0.9688, 0.3984, 0.7812, 0.3984, 0.8125, 0.3984, 0.8125, 0.3984, 0.7812, 0.3906, 0.9688, 0.3906, 0.9375, 0.3906, 0.9375, 0.3906, 0.9688, 0.3984, 0.9375, 0.3984, 0.9688, 0.3984, 0.9688, 0.3984, 0.9375, 0.3945, 0.9688, 0.3906, 0.9688, 0.3906, 0.9688, 0.3945, 0.9688, 0.3906, 0.9375, 0.3906, 0.875, 0.3906, 0.875, 0.3906, 0.9375, 0.3906, 0.875, 0.3906, 0.8125, 0.3906, 0.8125, 0.3906, 0.875, 0.3945, 0.03125, 0.3984, 0.03125, 0.3984, 0.0625, 0.3945, 0.0625, 0.3945, 0.0625, 0.3984, 0.0625, 0.3984, 0.125, 0.3945, 0.125, 0.3945, 0.125, 0.3984, 0.125, 0.3984, 0.1875, 0.3945, 0.1875, 0.6055, 0.03125, 0.6094, 0.03125, 0.6094, 0.0625, 0.6055, 0.0625, 0.6055, 0.0625, 0.6094, 0.0625, 0.6094, 0.125, 0.6055, 0.125, 0.6055, 0.125, 0.6094, 0.125, 0.6094, 0.1875, 0.6055, 0.1875, 0.3945, 0.1875, 0.3984, 0.1875, 0.3984, 0.2188, 0.3945, 0.2188, 0.6055, 0.1875, 0.6094, 0.1875, 0.6094, 0.2188, 0.6055, 0.2188, 0.6055, 0.2188, 0.6016, 0.2188, 0.6016, 0.2188, 0.6055, 0.2188, 0.6094, 0.03125, 0.6094, 0.0625, 0.6094, 0.0625, 0.6094, 0.03125, 0.3945, 0.2188, 0.3906, 0.2188, 0.3906, 0.2188, 0.3945, 0.2188, 0.6016, 0.2188, 0.6016, 0.1875, 0.6016, 0.1875, 0.6016, 0.2188, 0.3945, 0.03125, 0.3984, 0.03125, 0.3984, 0.03125, 0.3945, 0.03125, 0.6094, 0.0625, 0.6094, 0.125, 0.6094, 0.125, 0.6094, 0.0625, 0.6016, 0.0625, 0.6016, 0.03125, 0.6016, 0.03125, 0.6016, 0.0625, 0.6094, 0.125, 0.6094, 0.1875, 0.6094, 0.1875, 0.6094, 0.125, 0.6055, 0.03125, 0.6094, 0.03125, 0.6094, 0.03125, 0.6055, 0.03125, 0.6016, 0.125, 0.6016, 0.0625, 0.6016, 0.0625, 0.6016, 0.125, 0.3906, 0.0625, 0.3906, 0.03125, 0.3906, 0.03125, 0.3906, 0.0625, 0.3984, 0.03125, 0.3984, 0.0625, 0.3984, 0.0625, 0.3984, 0.03125, 0.3906, 0.03125, 0.3945, 0.03125, 0.3945, 0.03125, 0.3906, 0.03125, 0.3984, 0.2188, 0.3945, 0.2188, 0.3945, 0.2188, 0.3984, 0.2188, 0.3906, 0.1875, 0.3945, 0.1875, 0.3945, 0.2188, 0.3906, 0.2188, 0.3906, 0.125, 0.3945, 0.125, 0.3945, 0.1875, 0.3906, 0.1875, 0.3906, 0.0625, 0.3945, 0.0625, 0.3945, 0.125, 0.3906, 0.125, 0.3906, 0.03125, 0.3945, 0.03125, 0.3945, 0.0625, 0.3906, 0.0625, 0.6094, 0.9688, 0.6055, 0.9688, 0.6055, 0.9688, 0.6094, 0.9688, 0.6016, 0.9375, 0.6055, 0.9375, 0.6055, 0.9688, 0.6016, 0.9688, 0.6016, 0.875, 0.6055, 0.875, 0.6055, 0.9375, 0.6016, 0.9375, 0.6016, 0.7812, 0.6055, 0.7812, 0.6055, 0.8125, 0.6016, 0.8125, 0.6016, 0.8125, 0.6055, 0.8125, 0.6055, 0.875, 0.6016, 0.875, 0.6016, 0.7812, 0.6094, 0.7812, 0.5, 0.4062, 0.5, 0.4062, 0.6016, 0.75, 0.6055, 0.75, 0.6055, 0.7812, 0.6016, 0.7812, 0.3906, 0.0, 0.3945, 0.0, 0.3945, 0.03125, 0.3906, 0.03125, 0.3906, 0.0, 0.3945, 0.0, 0.3945, 0.03125, 0.3906, 0.03125, 0.6016, 0.75, 0.6055, 0.75, 0.6055, 0.7812, 0.6016, 0.7812, 0.3906, 0.0, 0.3945, 0.0, 0.3945, 0.03125, 0.3906, 0.03125, 0.6016, 0.75, 0.6055, 0.75, 0.6055, 0.7812, 0.6016, 0.7812, 0.6094, 0.9688, 0.6016, 0.9688, 0.5, 0.5938, 0.5, 0.5938, 0.6094, 0.9688, 0.6016, 0.9688, 0.5, 0.5938, 0.5, 0.5938, 0.6016, 0.7812, 0.6055, 0.7812, 0.6055, 0.7812, 0.6016, 0.7812, 0.6016, 0.7812, 0.6094, 0.7812, 0.5, 0.4062, 0.5, 0.4062, 0.375, 0.2656, 0.625, 0.2656, 0.625, 0.2695, 0.375, 0.2695, 0.3906, 0.2188, 0.3945, 0.2188, 0.3945, 0.25, 0.3906, 0.25, 0.375, 0.2656, 0.625, 0.2656, 0.625, 0.2695, 0.375, 0.2695, 0.3906, 0.2188, 0.3945, 0.2188, 0.3945, 0.25, 0.3906, 0.25, 0.375, 0.2656, 0.625, 0.2656, 0.625, 0.2695, 0.375, 0.2695, 0.3906, 0.2188, 0.3945, 0.2188, 0.3945, 0.25, 0.3906, 0.25, 0.6016, 0.9688, 0.6055, 0.9688, 0.6055, 1.0, 0.6016, 1.0, 0.625, 0.7266, 0.875, 0.7266, 0.875, 0.7305, 0.625, 0.7305, 0.6016, 0.9688, 0.6055, 0.9688, 0.6055, 1.0, 0.6016, 1.0, 0.625, 0.7266, 0.875, 0.7266, 0.875, 0.7305, 0.625, 0.7305, 0.6016, 0.9688, 0.6055, 0.9688, 0.6055, 1.0, 0.6016, 1.0, 0.625, 0.7266, 0.875, 0.7266, 0.875, 0.7305, 0.625, 0.7305, 0.6016, 0.03125, 0.6055, 0.03125, 0.6055, 0.03125, 0.6016, 0.03125, 0.6094, 0.2188, 0.6055, 0.2188, 0.6055, 0.2188, 0.6094, 0.2188, 0.6016, 0.1875, 0.6055, 0.1875, 0.6055, 0.2188, 0.6016, 0.2188, 0.6016, 0.125, 0.6055, 0.125, 0.6055, 0.1875, 0.6016, 0.1875, 0.6016, 0.0625, 0.6055, 0.0625, 0.6055, 0.125, 0.6016, 0.125, 0.6016, 0.03125, 0.6055, 0.03125, 0.6055, 0.0625, 0.6016, 0.0625, 0.3984, 0.9688, 0.3945, 0.9688, 0.3945, 0.9688, 0.3984, 0.9688, 0.3906, 0.9375, 0.3945, 0.9375, 0.3945, 0.9688, 0.3906, 0.9688, 0.3906, 0.875, 0.3945, 0.875, 0.3945, 0.9375, 0.3906, 0.9375, 0.3906, 0.7812, 0.3945, 0.7812, 0.3945, 0.8125, 0.3906, 0.8125, 0.3906, 0.8125, 0.3945, 0.8125, 0.3945, 0.875, 0.3906, 0.875, 0.6016, 0.0, 0.6055, 0.0, 0.6055, 0.03125, 0.6016, 0.03125, 0.3906, 0.75, 0.3945, 0.75, 0.3945, 0.7813, 0.3906, 0.7812, 0.3906, 0.75, 0.3945, 0.75, 0.3945, 0.7812, 0.3906, 0.7812, 0.6016, 0.0, 0.6055, 0.0, 0.6055, 0.03125, 0.6016, 0.03125, 0.3906, 0.7812, 0.3984, 0.7812, 0.5, 0.4062, 0.5, 0.4062, 0.3906, 0.7812, 0.3984, 0.7812, 0.5, 0.4062, 0.5, 0.4062, 0.3906, 0.75, 0.3945, 0.75, 0.3945, 0.7812, 0.3906, 0.7812, 0.6016, 0.0, 0.6055, 0.0, 0.6055, 0.03125, 0.6016, 0.03125, 0.3984, 0.9688, 0.3906, 0.9688, 0.5, 0.5938, 0.5, 0.5938, 0.3906, 0.7812, 0.3945, 0.7813, 0.3945, 0.7812, 0.3906, 0.7812, 0.3984, 0.9688, 0.3906, 0.9688, 0.5, 0.5938, 0.5, 0.5938, 0.625, 0.5156, 0.875, 0.5156, 0.875, 0.5195, 0.625, 0.5195, 0.3906, 0.9688, 0.3945, 0.9688, 0.3945, 1.0, 0.3906, 1.0, 0.625, 0.5156, 0.875, 0.5156, 0.875, 0.5195, 0.625, 0.5195, 0.3906, 0.9688, 0.3945, 0.9688, 0.3945, 1.0, 0.3906, 1.0, 0.625, 0.5156, 0.875, 0.5156, 0.875, 0.5195, 0.625, 0.5195, 0.3906, 0.9688, 0.3945, 0.9688, 0.3945, 1.0, 0.3906, 1.0, 0.6016, 0.2188, 0.6055, 0.2188, 0.6055, 0.25, 0.6016, 0.25, 0.375, 0.4766, 0.625, 0.4766, 0.625, 0.4805, 0.375, 0.4805, 0.6016, 0.2188, 0.6055, 0.2188, 0.6055, 0.25, 0.6016, 0.25, 0.375, 0.4766, 0.625, 0.4766, 0.625, 0.4805, 0.375, 0.4805, 0.6016, 0.2188, 0.6055, 0.2188, 0.6055, 0.25, 0.6016, 0.25, 0.375, 0.4766, 0.625, 0.4766, 0.625, 0.4805, 0.375, 0.4805])
me_cube.materials.append(mat_material)
me_cube.use_remesh_preserve_volume = False
me_cube.use_remesh_preserve_attributes = False
me_cube.use_mirror_vertex_groups = False
me_cube.update()

# ---- objects
ob_cube = bpy.data.objects.new('Cube', me_cube)

# ---- transforms, parenting, visibility, modifiers, constraints
ob_cube.location = (0.0, 0.0, 0.0)
ob_cube.lock_rotations_4d = False
ob_cube.empty_display_type = 'ARROWS'
ob_cube.lineart.crease_threshold = 0.0

# ---- collection membership
col_collection.objects.link(ob_cube)

# ---- scene / render settings (as saved in the file)
scene.frame_start = 1; scene.frame_end = 250; scene.frame_set(1)
scene.render.engine = 'BLENDER_EEVEE_NEXT'
scene.cycles.use_denoising = False
scene.cycles.samples = 128
scene.cycles.sampling_pattern = 'TABULATED_SOBOL'
scene.cycles.use_adaptive_sampling = False
scene.cycles.use_light_tree = False
scene.view_settings.view_transform = 'Filmic'
bpy.context.view_layer.update()

# ---- added for rendering (the .blend has no active camera and no usable light): camera, sun
cam_auto = bpy.data.cameras.new('AutoCamera')
cam_auto.lens = 50.0
cam_auto.sensor_width = 36.0
cam_auto.clip_end = 1000.0
ob_auto_camera = bpy.data.objects.new('AutoCamera', cam_auto)
scene.collection.objects.link(ob_auto_camera)
ob_auto_camera.location = (4.80748, -5.76898, 3.79598)
ob_auto_camera.rotation_euler = (1.09748, -7.21219e-08, 0.694738)
scene.camera = ob_auto_camera
light_auto_sun = bpy.data.lights.new('AutoSun', 'SUN')
light_auto_sun.energy = 3.0
light_auto_sun.angle = 0.0523599
ob_auto_sun = bpy.data.objects.new('AutoSun', light_auto_sun)
scene.collection.objects.link(ob_auto_sun)
ob_auto_sun.rotation_euler = (0.872665, 0.174533, 0.523599)
bpy.context.view_layer.update()
